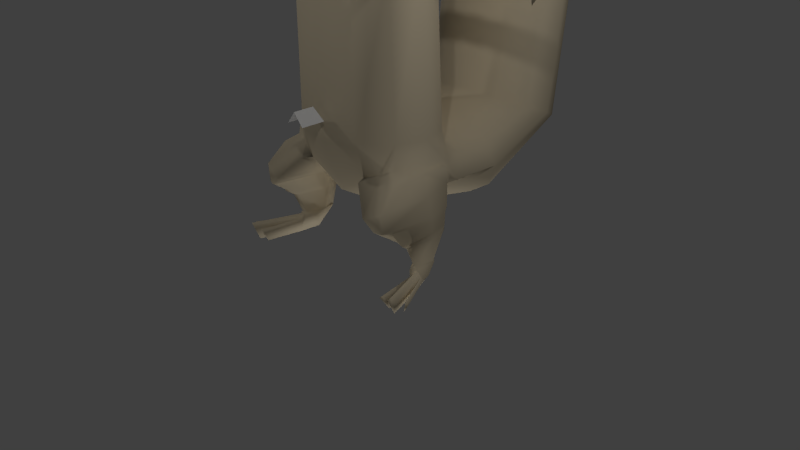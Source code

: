 # Source: Wisks.blend  (saved by Blender 2.73.0; exported with 4.5.12 LTS)
import bpy
from mathutils import Matrix  # noqa: F401  (used for matrix-valued properties, if any)

bpy.ops.wm.read_factory_settings(use_empty=True)
scene = bpy.context.scene
scene.name = 'Scene'

# ---- collections
col_collection_1 = bpy.data.collections.new('Collection 1'); scene.collection.children.link(col_collection_1)

# ---- materials (node trees are filled in below, after node groups)
mat_material_001 = bpy.data.materials.new('Material.001')
mat_material_001.alpha_threshold = 0.0
mat_material_001.use_transparent_shadow = False
mat_material_001.roughness = 0.5
mat_material = bpy.data.materials.new('Material')
mat_material.alpha_threshold = 0.0
mat_material.use_transparent_shadow = False
mat_material.diffuse_color = (0.8, 0.686, 0.4885, 1.0)
mat_material.roughness = 0.5
mat_material.line_color = (0.0, 0.0, 0.0, 1.0)

# ---- material node trees

# ---- world
world_world = bpy.data.worlds.new('World'); scene.world = world_world
world_world.color = (0.05088, 0.05088, 0.05088)
world_world.use_sun_shadow = False
world_world.sun_shadow_jitter_overblur = 0.0
world_world.cycles.sampling_method = 'MANUAL'
world_world.cycles.sample_map_resolution = 256

# ---- cameras
cam_camera = bpy.data.cameras.new('Camera')
cam_camera.clip_end = 100.0
cam_camera.lens = 35.0
cam_camera.sensor_width = 32.0
cam_camera.sensor_height = 18.0
cam_camera.ortho_scale = 7.314
cam_camera.dof.focus_distance = 0.0
cam_camera.dof.aperture_fstop = 128.0

# ---- lights
light_lamp_003 = bpy.data.lights.new('Lamp.003', 'POINT')
light_lamp_003.transmission_factor = 0.0
light_lamp_003.cutoff_distance = 30.0
light_lamp_003.energy = 100.0
light_lamp_003.shadow_buffer_clip_start = 1.001
light_lamp_003.shadow_soft_size = 0.1
light_lamp_003.shadow_maximum_resolution = 0.006
light_lamp_003.use_absolute_resolution = True
light_lamp_003.cycles.use_multiple_importance_sampling = False
light_lamp_002 = bpy.data.lights.new('Lamp.002', 'POINT')
light_lamp_002.transmission_factor = 0.0
light_lamp_002.cutoff_distance = 30.0
light_lamp_002.energy = 100.0
light_lamp_002.shadow_buffer_clip_start = 1.001
light_lamp_002.shadow_soft_size = 0.1
light_lamp_002.shadow_maximum_resolution = 0.006
light_lamp_002.use_absolute_resolution = True
light_lamp_002.cycles.use_multiple_importance_sampling = False
light_lamp_001 = bpy.data.lights.new('Lamp.001', 'POINT')
light_lamp_001.transmission_factor = 0.0
light_lamp_001.cutoff_distance = 30.0
light_lamp_001.energy = 100.0
light_lamp_001.shadow_buffer_clip_start = 1.001
light_lamp_001.shadow_soft_size = 0.1
light_lamp_001.shadow_maximum_resolution = 0.006
light_lamp_001.use_absolute_resolution = True
light_lamp_001.cycles.use_multiple_importance_sampling = False
light_lamp = bpy.data.lights.new('Lamp', 'POINT')
light_lamp.transmission_factor = 0.0
light_lamp.cutoff_distance = 30.0
light_lamp.energy = 100.0
light_lamp.shadow_buffer_clip_start = 1.001
light_lamp.shadow_soft_size = 0.1
light_lamp.shadow_maximum_resolution = 0.006
light_lamp.use_absolute_resolution = True
light_lamp.cycles.use_multiple_importance_sampling = False

# ---- meshes
me_plano = bpy.data.meshes.new('Plano')
me_plano.from_pydata([(-1.0, -0.2604, -0.4274), (1.0, -0.2604, -0.4274), (-1.0, 1.0, -0.4274), (1.0, 1.0, -0.4274), (0.0, -0.2604, 0.2075), (0.0, 0.8156, 0.2075)], [], [(4, 1, 3, 5), (0, 4, 5, 2)])
_uv = me_plano.uv_layers.new(name='Mapa UV')
_uv.uv.foreach_set('vector', [0.5, 7.293e-05, 0.9999, 7.305e-05, 0.9999, 0.532, 0.5, 0.4542, 7.299e-05, 7.299e-05, 0.5, 7.293e-05, 0.5, 0.4542, 7.293e-05, 0.532])
me_plano.materials.append(mat_material_001)
me_plano.use_remesh_preserve_volume = False
me_plano.use_remesh_preserve_attributes = False
me_plano.use_mirror_vertex_groups = False
me_plano.update()
me_esfera_001 = bpy.data.meshes.new('Esfera.001')
me_esfera_001.from_pydata([(0.4862, 0.4103, 0.1732), (0.3501, -0.3427, -0.2563), (-0.2117, 0.3034, 0.1619), (-0.5286, -0.4194, -0.2563), (0.3192, 0.05108, 0.09057), (-0.4151, -0.00271, 0.08702)], [], [(4, 5, 3, 1), (0, 2, 5, 4)])
me_esfera_001.polygons.foreach_set('use_smooth', [True] * 2)
me_esfera_001.polygons.foreach_set('material_index', [1, 1])
_uv = me_esfera_001.uv_layers.new(name='Mapa UV')
_uv.uv.foreach_set('vector', [0.8547, 0.5802, 0.2111, 0.5277, 0.02771, 0.1212, 0.7502, 0.196, 0.9194, 0.9306, 0.4095, 0.8263, 0.2111, 0.5277, 0.8547, 0.5802])
me_esfera_001.materials.append(mat_material)
me_esfera_001.materials.append(mat_material_001)
me_esfera_001.use_remesh_preserve_volume = False
me_esfera_001.use_remesh_preserve_attributes = False
me_esfera_001.use_mirror_vertex_groups = False
me_esfera_001.update()
me_esfera = bpy.data.meshes.new('Esfera')
me_esfera.from_pydata([(1.014, 0.1398, 5.887), (0.1913, 0.2529, 5.959), (1.039, 0.06784, 5.887), (0.4664, 0.4956, 5.777), (0.4333, 0.3683, 4.133), (0.3314, 0.146, 5.971), (0.977, 0.05244, 5.557), (0.7409, 0.2861, 5.777), (0.6373, 0.2127, 4.133), (0.3827, -8.304e-09, 5.976), (0.9928, 0.1432, 5.555), (0.8469, 0.03268, 5.777), (0.7119, -4.198e-08, 4.133), (0.3314, -0.146, 5.971), (0.9506, 0.01985, 5.734), (0.7409, -0.2861, 5.777), (0.6373, -0.2127, 4.133), (0.1913, -0.2529, 5.959), (0.8606, -0.1215, 5.556), (0.4664, -0.4956, 5.777), (0.4333, -0.3683, 4.133), (0.8935, -0.0925, 5.557), (0.4839, 0.6396, 1.827), (0.8382, 0.3693, 1.827), (0.9679, -4.242e-08, 1.827), (0.8382, -0.3693, 1.827), (0.4839, -0.6396, 1.827), (0.4868, 0.6434, 5.524), (0.8431, 0.3715, 5.549), (0.9557, -4.242e-08, 5.56), (0.8431, -0.3715, 5.549), (0.4868, -0.6434, 5.524), (0.4554, 0.6206, 4.864), (0.7992, 0.3583, 4.871), (1.192, 0.2639, 5.066), (0.7762, -0.3583, 4.871), (0.4554, -0.6206, 4.864), (0.4707, 0.6317, 5.262), (0.8206, 0.3647, 5.279), (0.9899, -4.221e-08, 5.289), (0.8206, -0.3647, 5.279), (0.4707, -0.6317, 5.262), (0.4361, 0.6134, 4.606), (0.7759, 0.3542, 4.611), (0.9415, -4.19e-08, 4.767), (0.7759, -0.3542, 4.611), (0.4982, -0.6134, 4.606), (0.4288, 0.6011, 3.809), (0.7618, 0.3471, 3.809), (0.8836, -4.169e-08, 3.809), (0.4288, -0.6011, 3.809), (0.9532, 0.0009784, 5.887), (1.028, 0.0009784, 5.887), (1.025, -0.1049, 5.887), (1.037, -0.0706, 5.887), (1.129, 0.07843, 6.088), (1.143, 0.0394, 6.088), (1.096, 0.003131, 6.088), (1.108, 0.003131, 6.088), (1.135, -0.0543, 6.088), (1.142, -0.0357, 6.088), (1.186, 0.005682, 6.186), (0.444, 0.4347, 4.218), (0.6848, 0.2509, 4.221), (0.7988, -4.563e-08, 4.222), (0.6848, -0.2509, 4.221), (0.444, -0.4347, 4.218), (0.4711, 1.107, 1.679), (0.816, 1.146, 1.457), (0.9422, 1.2, 1.154), (0.816, 1.254, 0.8505), (0.4711, 1.294, 0.6284), (0.4742, 0.6701, 1.72), (0.8213, 0.4446, 1.591), (0.9484, 0.3834, 1.415), (0.4714, 0.7967, 1.635), (0.8165, 0.6889, 1.437), (0.9428, 0.5416, 1.168), (0.8322, 0.3128, 1.119), (0.5545, -0.08977, 1.078), (0.4711, 1.71, 1.816), (0.816, 1.916, 1.725), (0.9422, 2.197, 1.6), (0.816, 2.479, 1.475), (0.4711, 2.685, 1.384), (0.4619, 2.008, 4.633), (0.3536, 2.085, 4.878), (0.1913, 2.29, 5.185), (0.8001, 2.229, 4.635), (0.6124, 2.254, 4.879), (0.3314, 2.381, 5.186), (0.9239, 2.531, 4.636), (0.7071, 2.485, 4.88), (0.3827, 2.506, 5.187), (0.8001, 2.833, 4.638), (0.6124, 2.716, 4.881), (0.3314, 2.631, 5.187), (0.4619, 3.055, 4.639), (0.3536, 2.886, 4.882), (0.1913, 2.723, 5.188), (0.4711, 2.012, 4.556), (0.816, 2.238, 4.557), (0.9422, 2.546, 4.559), (0.816, 2.854, 4.56), (0.4711, 3.08, 4.562), (0.731, -0.425, 3.815), (0.7644, -0.3664, 3.696), (0.7536, -0.3432, 3.931), (0.7782, -0.2437, 3.815), (0.8209, -0.4155, 3.815), (0.8209, -0.3638, 3.71), (0.8209, -0.3434, 3.917), (0.8209, -0.2556, 3.815), (0.9032, -0.425, 3.815), (0.9032, -0.3664, 3.696), (0.9032, -0.3432, 3.931), (0.9032, -0.2437, 3.815), (1.602, -0.425, 3.815), (1.602, -0.3664, 3.696), (1.602, -0.3432, 3.931), (1.602, -0.2437, 3.815), (1.675, -0.4081, 3.815), (1.675, -0.3618, 3.721), (1.675, -0.3435, 3.907), (1.675, -0.2649, 3.815), (1.754, -0.425, 3.815), (1.754, -0.3664, 3.696), (1.754, -0.3432, 3.931), (1.754, -0.2437, 3.815), (2.644, -0.3666, 3.697), (2.644, -0.3432, 3.931), (2.746, -0.3433, 3.815), (2.644, -0.425, 3.815), (2.644, -0.2437, 3.815), (2.817, -0.06178, 3.697), (2.817, -0.06164, 3.696), (2.847, -0.0182, 3.815), (2.823, -0.05344, 3.815), (2.881, -0.2437, 3.962), (2.918, -0.3432, 4.03), (2.881, -0.425, 3.962), (2.881, -0.3433, 3.962), (2.832, -0.6507, 3.815), (2.824, -0.6148, 3.697), (2.821, -0.6002, 3.815), (0.4625, -0.5281, 1.365), (1.102, -0.2992, 0.3156), (0.9953, -0.3141, 0.2936), (1.018, -0.07755, 0.08291), (1.174, -0.1824, 0.2305), (1.105, -0.3095, 0.3081), (1.023, -0.3394, 0.2149), (1.103, -0.3104, 0.04686), (1.19, -0.2789, 0.2149), (1.063, -0.3248, 0.2602), (1.159, -0.2902, 0.2494), (1.33, -0.9309, 0.3023), (1.282, -0.9306, 0.2575), (1.297, -0.8461, 0.0575), (1.376, -0.8924, 0.2473), (1.163, -0.9038, 0.2527), (1.116, -0.9011, 0.2113), (1.174, -0.808, 0.05761), (1.432, -0.802, 0.2428), (1.348, -0.745, 0.05761), (1.458, -0.7776, 0.2113), (1.076, 0.2447, 4.684), (2.548, -0.3432, 3.931), (2.548, -0.425, 3.815), (2.548, -0.2437, 3.815), (2.548, -0.3666, 3.697), (2.596, -0.4005, 3.815), (2.596, -0.2745, 3.815), (2.596, -0.3599, 3.733), (2.596, -0.3436, 3.896), (0.9856, 0.3582, 1.289), (0.8806, 0.2799, 1.146), (0.7606, 0.05436, 1.086), (0.6906, -0.4538, 1.453), (0.5197, -0.6579, 1.364), (1.01, 0.2221, 1.472), (0.9704, -0.0958, 1.531), (0.8475, -0.4337, 1.528), (1.026, 0.2742, 1.243), (0.9119, 0.311, 1.115), (1.085, -0.0923, 1.19), (0.7817, -0.05535, 1.028), (1.048, -0.7929, 1.183), (0.7868, -0.8361, 1.066), (1.053, 0.2115, 1.464), (1.037, -0.1549, 1.477), (0.9981, -0.546, 1.432), (1.037, 0.2599, 0.9406), (0.9873, 0.2964, 0.9406), (1.133, -0.09572, 0.9406), (0.8491, -0.08539, 0.9406), (1.052, -0.7753, 0.9406), (0.9463, -0.8188, 0.9406), (1.034, 0.2401, 0.8894), (0.9924, 0.2766, 0.8894), (1.135, -0.08284, 0.8894), (0.8805, -0.05972, 0.8894), (1.045, -0.6309, 0.8894), (0.9891, -0.7432, 0.8894), (1.038, 0.2226, 0.707), (0.987, 0.2592, 0.707), (1.091, -0.03264, 0.707), (0.9276, 0.004092, 0.707), (1.097, -0.5226, 0.707), (0.9776, -0.4859, 0.707), (1.031, 0.2183, 0.6672), (0.9978, 0.2548, 0.6672), (1.077, -0.02946, 0.6672), (0.9299, 0.02077, 0.6672), (1.083, -0.4655, 0.6672), (0.9895, -0.4289, 0.6672), (1.026, 0.2177, 0.6302), (1.005, 0.2542, 0.6302), (1.093, -0.0214, 0.6302), (0.9329, 0.03786, 0.6302), (1.074, -0.4145, 0.6302), (0.9977, -0.3779, 0.6302), (0.9866, 0.09361, 0.3607), (0.9451, 0.1229, 0.3607), (1.113, -0.04085, 0.3607), (0.9293, -0.04901, 0.3607), (1.062, -0.3005, 0.3607), (1.014, -0.2755, 0.3607), (1.116, -0.02321, 0.3431), (1.09, -0.2933, 0.3431), (1.028, -0.3191, 0.3497), (0.9245, -0.1851, 0.3431), (0.9287, 0.09068, 0.3431), (0.9724, 0.1076, 0.3431), (-1.014, 0.1398, 5.887), (-0.1913, 0.2529, 5.959), (-1.039, 0.06784, 5.887), (-0.4664, 0.4956, 5.777), (-0.4333, 0.3683, 4.133), (-0.3314, 0.146, 5.971), (-0.977, 0.05244, 5.557), (-0.7409, 0.2861, 5.777), (-0.6373, 0.2127, 4.133), (-0.3827, -8.304e-09, 5.976), (-0.9928, 0.1432, 5.555), (-0.8469, 0.03268, 5.777), (-0.7119, -4.198e-08, 4.133), (-0.3314, -0.146, 5.971), (-0.9506, 0.01985, 5.734), (-0.7409, -0.2861, 5.777), (-0.6373, -0.2127, 4.133), (-0.1913, -0.2529, 5.959), (-0.8606, -0.1215, 5.556), (-0.4664, -0.4956, 5.777), (-0.4333, -0.3683, 4.133), (-0.8935, -0.0925, 5.557), (-0.4839, 0.6396, 1.827), (-0.8382, 0.3693, 1.827), (-0.9679, -4.242e-08, 1.827), (-0.8382, -0.3693, 1.827), (-0.4839, -0.6396, 1.827), (-0.4868, 0.6434, 5.524), (-0.8431, 0.3715, 5.549), (-0.9557, -4.242e-08, 5.56), (-0.8431, -0.3715, 5.549), (-0.4868, -0.6434, 5.524), (-0.4554, 0.6206, 4.864), (-0.7992, 0.3583, 4.871), (-1.192, 0.2639, 5.066), (-0.7762, -0.3583, 4.871), (-0.4554, -0.6206, 4.864), (-0.4707, 0.6317, 5.262), (-0.8206, 0.3647, 5.279), (-0.9899, -4.221e-08, 5.289), (-0.8206, -0.3647, 5.279), (-0.4707, -0.6317, 5.262), (-0.4361, 0.6134, 4.606), (-0.7759, 0.3542, 4.611), (-0.9415, -4.19e-08, 4.767), (-0.7759, -0.3542, 4.611), (-0.4982, -0.6134, 4.606), (-0.4288, 0.6011, 3.809), (-0.7618, 0.3471, 3.809), (-0.8836, -4.169e-08, 3.809), (-0.4288, -0.6011, 3.809), (-0.9532, 0.0009784, 5.887), (-1.028, 0.0009784, 5.887), (-1.025, -0.1049, 5.887), (-1.037, -0.0706, 5.887), (-1.129, 0.07843, 6.088), (-1.143, 0.0394, 6.088), (-1.096, 0.003131, 6.088), (-1.108, 0.003131, 6.088), (-1.135, -0.0543, 6.088), (-1.142, -0.0357, 6.088), (-1.186, 0.005682, 6.186), (-0.444, 0.4347, 4.218), (-0.6848, 0.2509, 4.221), (-0.7988, -4.563e-08, 4.222), (-0.6848, -0.2509, 4.221), (-0.444, -0.4347, 4.218), (-0.4711, 1.107, 1.679), (-0.816, 1.146, 1.457), (-0.9422, 1.2, 1.154), (-0.816, 1.254, 0.8505), (-0.4711, 1.294, 0.6284), (-0.4742, 0.6701, 1.72), (-0.8213, 0.4446, 1.591), (-0.9484, 0.3834, 1.415), (-0.4714, 0.7967, 1.635), (-0.8165, 0.6889, 1.437), (-0.9428, 0.5416, 1.168), (-0.8322, 0.3128, 1.119), (-0.5545, -0.08977, 1.078), (-0.4711, 1.71, 1.816), (-0.816, 1.916, 1.725), (-0.9422, 2.197, 1.6), (-0.816, 2.479, 1.475), (-0.4711, 2.685, 1.384), (-0.4619, 2.008, 4.633), (-0.3536, 2.085, 4.878), (-0.1913, 2.29, 5.185), (-0.8001, 2.229, 4.635), (-0.6124, 2.254, 4.879), (-0.3314, 2.381, 5.186), (-0.9239, 2.531, 4.636), (-0.7071, 2.485, 4.88), (-0.3827, 2.506, 5.187), (-0.8001, 2.833, 4.638), (-0.6124, 2.716, 4.881), (-0.3314, 2.631, 5.187), (-0.4619, 3.055, 4.639), (-0.3536, 2.886, 4.882), (-0.1913, 2.723, 5.188), (-0.4711, 2.012, 4.556), (-0.816, 2.238, 4.557), (-0.9422, 2.546, 4.559), (-0.816, 2.854, 4.56), (-0.4711, 3.08, 4.562), (0.0, -0.685, 5.262), (0.0, -0.6434, 5.524), (0.0, -0.5019, 4.216), (0.0, -1.04, 4.664), (-0.731, -0.425, 3.815), (-0.7644, -0.3664, 3.696), (-0.7536, -0.3432, 3.931), (-0.7782, -0.2437, 3.815), (-0.8209, -0.4155, 3.815), (-0.8209, -0.3638, 3.71), (-0.8209, -0.3434, 3.917), (-0.8209, -0.2556, 3.815), (-0.9032, -0.425, 3.815), (-0.9032, -0.3664, 3.696), (-0.9032, -0.3432, 3.931), (-0.9032, -0.2437, 3.815), (-1.602, -0.425, 3.815), (-1.602, -0.3664, 3.696), (-1.602, -0.3432, 3.931), (-1.602, -0.2437, 3.815), (-1.675, -0.4081, 3.815), (-1.675, -0.3618, 3.721), (-1.675, -0.3435, 3.907), (-1.675, -0.2649, 3.815), (-1.754, -0.425, 3.815), (-1.754, -0.3664, 3.696), (-1.754, -0.3432, 3.931), (-1.754, -0.2437, 3.815), (-2.644, -0.3666, 3.697), (-2.644, -0.3432, 3.931), (-2.746, -0.3433, 3.815), (-2.644, -0.425, 3.815), (-2.644, -0.2437, 3.815), (-2.817, -0.06178, 3.697), (-2.817, -0.06164, 3.696), (-2.847, -0.0182, 3.815), (-2.823, -0.05344, 3.815), (-2.881, -0.2437, 3.962), (-2.918, -0.3432, 4.03), (-2.881, -0.425, 3.962), (-2.881, -0.3433, 3.962), (-2.832, -0.6507, 3.815), (-2.824, -0.6148, 3.697), (-2.821, -0.6002, 3.815), (-0.4625, -0.5281, 1.365), (-1.102, -0.2992, 0.3156), (-0.9953, -0.3141, 0.2936), (-1.018, -0.07755, 0.08291), (-1.174, -0.1824, 0.2305), (-1.105, -0.3095, 0.3081), (-1.023, -0.3394, 0.2149), (-1.103, -0.3104, 0.04686), (-1.19, -0.2789, 0.2149), (-1.063, -0.3248, 0.2602), (-1.159, -0.2902, 0.2494), (-1.33, -0.9309, 0.3023), (-1.282, -0.9306, 0.2575), (-1.297, -0.8461, 0.0575), (-1.376, -0.8924, 0.2473), (-1.163, -0.9038, 0.2527), (-1.116, -0.9011, 0.2113), (-1.174, -0.808, 0.05761), (-1.432, -0.802, 0.2428), (-1.348, -0.745, 0.05761), (-1.458, -0.7776, 0.2113), (0.0, 0.292, 5.954), (0.0, 0.5723, 5.777), (0.0, 0.4253, 4.133), (0.0, -6.516e-08, 5.992), (0.0, -0.292, 5.954), (0.0, -0.5723, 5.777), (0.0, -0.4253, 4.133), (0.0, 0.7386, 1.827), (0.0, -0.7386, 1.827), (0.0, 0.7429, 5.438), (0.0, 0.7166, 4.86), (0.0, -0.8199, 4.86), (0.0, 0.7294, 5.252), (0.0, 0.7083, 4.604), (0.0, 0.6941, 3.809), (0.0, -0.6941, 3.809), (0.0, 0.5019, 4.216), (0.0, 1.092, 1.76), (0.0, 1.308, 0.5471), (0.0, 0.7526, 1.767), (0.0, -0.4797, 1.064), (0.0, 0.8362, 1.707), (0.0, 0.247, 0.6297), (0.0, 1.634, 1.85), (0.0, 2.761, 1.35), (0.0, 2.476, 5.71), (0.0, 1.927, 4.633), (0.0, 2.023, 4.878), (0.0, 2.256, 5.185), (0.0, 3.136, 4.64), (0.0, 2.948, 4.883), (0.0, 2.756, 5.188), (0.0, 1.93, 4.555), (0.0, 3.162, 4.562), (-1.076, 0.2447, 4.684), (-2.548, -0.3432, 3.931), (-2.548, -0.425, 3.815), (-2.548, -0.2437, 3.815), (-2.548, -0.3666, 3.697), (-2.596, -0.4005, 3.815), (-2.596, -0.2745, 3.815), (-2.596, -0.3599, 3.733), (-2.596, -0.3436, 3.896), (-0.9856, 0.3582, 1.289), (-0.8806, 0.2799, 1.146), (-0.7606, 0.05436, 1.086), (-0.6906, -0.4538, 1.453), (-0.5197, -0.6579, 1.364), (-1.01, 0.2221, 1.472), (-0.9704, -0.0958, 1.531), (-0.8475, -0.4337, 1.528), (-1.026, 0.2742, 1.243), (-0.9119, 0.311, 1.115), (-1.085, -0.0923, 1.19), (-0.7817, -0.05535, 1.028), (-1.048, -0.7929, 1.183), (-0.7868, -0.8361, 1.066), (-1.053, 0.2115, 1.464), (-1.037, -0.1549, 1.477), (-0.9981, -0.546, 1.432), (-1.037, 0.2599, 0.9406), (-0.9873, 0.2964, 0.9406), (-1.133, -0.09572, 0.9406), (-0.8491, -0.08539, 0.9406), (-1.052, -0.7753, 0.9406), (-0.9463, -0.8188, 0.9406), (-1.034, 0.2401, 0.8894), (-0.9924, 0.2766, 0.8894), (-1.135, -0.08284, 0.8894), (-0.8805, -0.05972, 0.8894), (-1.045, -0.6309, 0.8894), (-0.9891, -0.7432, 0.8894), (-1.038, 0.2226, 0.707), (-0.987, 0.2592, 0.707), (-1.091, -0.03264, 0.707), (-0.9276, 0.004092, 0.707), (-1.097, -0.5226, 0.707), (-0.9776, -0.4859, 0.707), (-1.031, 0.2183, 0.6672), (-0.9978, 0.2548, 0.6672), (-1.077, -0.02946, 0.6672), (-0.9299, 0.02077, 0.6672), (-1.083, -0.4655, 0.6672), (-0.9895, -0.4289, 0.6672), (-1.026, 0.2177, 0.6302), (-1.005, 0.2542, 0.6302), (-1.093, -0.0214, 0.6302), (-0.9329, 0.03786, 0.6302), (-1.074, -0.4145, 0.6302), (-0.9977, -0.3779, 0.6302), (-0.9866, 0.09361, 0.3607), (-0.9451, 0.1229, 0.3607), (-1.113, -0.04085, 0.3607), (-0.9293, -0.04901, 0.3607), (-1.062, -0.3005, 0.3607), (-1.014, -0.2755, 0.3607), (-1.116, -0.02321, 0.3431), (-1.09, -0.2933, 0.3431), (-1.028, -0.3191, 0.3497), (-0.9245, -0.1851, 0.3431), (-0.9287, 0.09068, 0.3431), (-0.9724, 0.1076, 0.3431)], [], [(418, 406, 4, 47), (413, 405, 3, 27), (1, 5, 7, 3), (18, 21, 54, 53), (47, 4, 8, 48), (27, 3, 7, 28), (5, 9, 11, 7), (0, 51, 57, 55), (48, 8, 12, 49), (6, 14, 29), (9, 13, 15, 11), (52, 2, 56, 58), (29, 14, 21), (13, 17, 19, 15), (10, 11, 51, 0), (30, 15, 19, 31), (17, 408, 409, 19), (28, 7, 11, 10), (50, 20, 410, 419), (11, 15, 30, 18), (14, 6, 2, 52), (404, 407, 1), (1, 407, 5), (5, 407, 9), (9, 407, 13), (13, 407, 17), (17, 407, 408), (423, 411, 22, 72), (72, 22, 23, 73), (73, 23, 24, 74), (416, 413, 27, 37), (37, 27, 28, 38), (39, 6, 29), (39, 29, 21), (40, 30, 31, 41), (417, 414, 32, 42), (42, 32, 33, 43), (43, 33, 34, 44), (44, 34, 35, 45), (45, 35, 36, 46), (414, 416, 37, 32), (32, 37, 38, 33), (33, 38, 39, 34), (34, 39, 40, 35), (35, 40, 41, 36), (420, 417, 42, 62), (62, 42, 43, 63), (43, 44, 166), (166, 44, 45), (65, 45, 46, 66), (411, 418, 47, 22), (22, 47, 48, 23), (23, 48, 49, 24), (26, 50, 419, 412), (404, 1, 3, 405), (6, 10, 0, 2), (21, 14, 52, 54), (11, 18, 53, 51), (51, 53, 59, 57), (54, 52, 58, 60), (2, 0, 55, 56), (53, 54, 60, 59), (39, 10, 6), (38, 28, 10, 39), (40, 39, 18, 30), (39, 21, 18), (55, 57, 61), (58, 56, 61), (57, 59, 61), (60, 58, 61), (56, 55, 61), (59, 60, 61), (406, 420, 62, 4), (4, 62, 63, 8), (8, 63, 64, 12), (12, 64, 65, 16), (16, 65, 66, 20), (421, 67, 80, 427), (67, 68, 81, 80), (68, 69, 82, 81), (69, 70, 83, 82), (70, 71, 84, 83), (71, 422, 428, 84), (425, 423, 72, 75), (75, 72, 73, 76), (76, 73, 74, 77), (79, 145, 424, 426), (145, 26, 412, 424), (421, 425, 75, 67), (67, 75, 76, 68), (68, 76, 77, 69), (69, 77, 78, 70), (70, 78, 79, 71), (71, 79, 426, 422), (427, 80, 100, 436), (80, 81, 101, 100), (81, 82, 102, 101), (82, 83, 103, 102), (83, 84, 104, 103), (84, 428, 437, 104), (432, 431, 86, 87), (431, 430, 85, 86), (87, 86, 89, 90), (86, 85, 88, 89), (90, 89, 92, 93), (89, 88, 91, 92), (93, 92, 95, 96), (92, 91, 94, 95), (96, 95, 98, 99), (95, 94, 97, 98), (99, 98, 434, 435), (98, 97, 433, 434), (429, 432, 87), (429, 87, 90), (429, 90, 93), (429, 93, 96), (429, 96, 99), (429, 99, 435), (430, 436, 100, 85), (85, 100, 101, 88), (88, 101, 102, 91), (91, 102, 103, 94), (94, 103, 104, 97), (97, 104, 437, 433), (41, 31, 340, 339), (20, 66, 341, 410), (49, 12, 16, 107, 108), (24, 49, 108, 106, 25), (25, 106, 105, 50, 26), (107, 16, 20, 50, 105), (107, 105, 109, 111), (105, 106, 110, 109), (106, 108, 112, 110), (108, 107, 111, 112), (109, 113, 115, 111), (110, 114, 113, 109), (112, 116, 114, 110), (115, 113, 117, 119), (113, 114, 118, 117), (114, 116, 120, 118), (116, 115, 119, 120), (119, 117, 121, 123), (117, 118, 122, 121), (118, 120, 124, 122), (120, 119, 123, 124), (123, 121, 125, 127), (121, 122, 126, 125), (122, 124, 128, 126), (124, 123, 127, 128), (174, 171, 132, 130), (172, 174, 130, 133), (134, 135, 136, 137), (131, 137, 136, 133), (129, 134, 137, 131), (138, 139, 140, 141), (130, 139, 138, 133), (132, 140, 139, 130), (131, 141, 140, 132), (133, 138, 141, 131), (142, 143, 144), (129, 143, 142, 132), (131, 144, 143, 129), (132, 142, 144, 131), (148, 149, 153, 152), (149, 146, 150, 155, 153), (147, 148, 152, 151), (146, 147, 151, 154, 150), (156, 157, 158, 159), (154, 157, 156, 150), (152, 158, 157, 154), (155, 159, 158, 152), (150, 156, 159, 155), (160, 161, 162), (151, 161, 160, 154), (152, 162, 161, 151), (154, 160, 162, 152), (163, 164, 165), (152, 164, 163, 155), (153, 165, 164, 152), (155, 163, 165, 153), (171, 173, 129, 132), (173, 172, 133, 129), (129, 135, 134), (133, 136, 135, 129), (409, 340, 31, 19), (36, 41, 339, 415), (415, 342, 46, 36), (46, 342, 341, 66), (64, 63, 166), (166, 45, 65), (63, 43, 166), (64, 166, 65), (126, 128, 169, 170), (125, 126, 170, 168), (128, 127, 167, 169), (127, 125, 168, 167), (170, 169, 172, 173), (168, 170, 173, 171), (169, 167, 174, 172), (167, 168, 171, 174), (111, 115, 116, 112), (182, 178, 187, 191), (175, 180, 189, 183), (181, 182, 191, 190), (180, 181, 190, 189), (185, 187, 196, 194), (187, 188, 197, 196), (185, 190, 191, 187), (183, 189, 190, 185), (178, 179, 188, 187), (179, 177, 186, 188), (177, 176, 184, 186), (176, 175, 183, 184), (194, 196, 202, 200), (196, 197, 203, 202), (188, 186, 195, 197), (183, 185, 194, 192), (186, 184, 193, 195), (184, 183, 192, 193), (200, 202, 208, 206), (202, 203, 209, 208), (197, 195, 201, 203), (192, 194, 200, 198), (195, 193, 199, 201), (193, 192, 198, 199), (206, 208, 214, 212), (208, 209, 215, 214), (203, 201, 207, 209), (198, 200, 206, 204), (201, 199, 205, 207), (199, 198, 204, 205), (212, 214, 220, 218), (214, 215, 221, 220), (209, 207, 213, 215), (204, 206, 212, 210), (207, 205, 211, 213), (205, 204, 210, 211), (218, 220, 226, 224), (220, 221, 227, 226), (215, 213, 219, 221), (210, 212, 218, 216), (213, 211, 217, 219), (211, 210, 216, 217), (221, 219, 225, 227), (216, 218, 224, 222), (219, 217, 223, 225), (217, 216, 222, 223), (228, 224, 226, 229), (229, 226, 227, 230), (230, 227, 225, 231), (231, 225, 223, 232), (232, 223, 222, 233), (233, 222, 224, 228), (175, 176, 78, 77), (176, 177, 79, 78), (177, 179, 145, 79), (179, 178, 26, 145), (178, 182, 25, 26), (182, 181, 24, 25), (181, 180, 74, 24), (180, 175, 77, 74), (229, 230, 147, 146), (230, 231, 147), (231, 232, 148, 147), (232, 233, 148), (233, 228, 149, 148), (228, 229, 146, 149), (418, 281, 238, 406), (413, 261, 237, 405), (235, 237, 241, 239), (252, 287, 288, 255), (281, 282, 242, 238), (261, 262, 241, 237), (239, 241, 245, 243), (234, 289, 291, 285), (282, 283, 246, 242), (240, 263, 248), (243, 245, 249, 247), (286, 292, 290, 236), (263, 255, 248), (247, 249, 253, 251), (244, 234, 285, 245), (264, 265, 253, 249), (251, 253, 409, 408), (262, 244, 245, 241), (284, 419, 410, 254), (245, 252, 264, 249), (248, 286, 236, 240), (404, 235, 407), (235, 239, 407), (239, 243, 407), (243, 247, 407), (247, 251, 407), (251, 408, 407), (423, 306, 256, 411), (306, 307, 257, 256), (307, 308, 258, 257), (416, 271, 261, 413), (271, 272, 262, 261), (273, 263, 240), (273, 255, 263), (274, 275, 265, 264), (417, 276, 266, 414), (276, 277, 267, 266), (277, 278, 268, 267), (278, 279, 269, 268), (279, 280, 270, 269), (414, 266, 271, 416), (266, 267, 272, 271), (267, 268, 273, 272), (268, 269, 274, 273), (269, 270, 275, 274), (420, 296, 276, 417), (296, 297, 277, 276), (277, 438, 278), (438, 279, 278), (299, 300, 280, 279), (411, 256, 281, 418), (256, 257, 282, 281), (257, 258, 283, 282), (260, 412, 419, 284), (404, 405, 237, 235), (240, 236, 234, 244), (255, 288, 286, 248), (245, 285, 287, 252), (285, 291, 293, 287), (288, 294, 292, 286), (236, 290, 289, 234), (287, 293, 294, 288), (273, 240, 244), (272, 273, 244, 262), (274, 264, 252, 273), (273, 252, 255), (289, 295, 291), (292, 295, 290), (291, 295, 293), (294, 295, 292), (290, 295, 289), (293, 295, 294), (406, 238, 296, 420), (238, 242, 297, 296), (242, 246, 298, 297), (246, 250, 299, 298), (250, 254, 300, 299), (421, 427, 314, 301), (301, 314, 315, 302), (302, 315, 316, 303), (303, 316, 317, 304), (304, 317, 318, 305), (305, 318, 428, 422), (425, 309, 306, 423), (309, 310, 307, 306), (310, 311, 308, 307), (313, 426, 424, 383), (383, 424, 412, 260), (421, 301, 309, 425), (301, 302, 310, 309), (302, 303, 311, 310), (303, 304, 312, 311), (304, 305, 313, 312), (305, 422, 426, 313), (427, 436, 334, 314), (314, 334, 335, 315), (315, 335, 336, 316), (316, 336, 337, 317), (317, 337, 338, 318), (318, 338, 437, 428), (432, 321, 320, 431), (431, 320, 319, 430), (321, 324, 323, 320), (320, 323, 322, 319), (324, 327, 326, 323), (323, 326, 325, 322), (327, 330, 329, 326), (326, 329, 328, 325), (330, 333, 332, 329), (329, 332, 331, 328), (333, 435, 434, 332), (332, 434, 433, 331), (429, 321, 432), (429, 324, 321), (429, 327, 324), (429, 330, 327), (429, 333, 330), (429, 435, 333), (430, 319, 334, 436), (319, 322, 335, 334), (322, 325, 336, 335), (325, 328, 337, 336), (328, 331, 338, 337), (331, 433, 437, 338), (275, 339, 340, 265), (254, 410, 341, 300), (283, 346, 345, 250, 246), (258, 259, 344, 346, 283), (259, 260, 284, 343, 344), (345, 343, 284, 254, 250), (345, 349, 347, 343), (343, 347, 348, 344), (344, 348, 350, 346), (346, 350, 349, 345), (347, 349, 353, 351), (348, 347, 351, 352), (350, 348, 352, 354), (353, 357, 355, 351), (351, 355, 356, 352), (352, 356, 358, 354), (354, 358, 357, 353), (357, 361, 359, 355), (355, 359, 360, 356), (356, 360, 362, 358), (358, 362, 361, 357), (361, 365, 363, 359), (359, 363, 364, 360), (360, 364, 366, 362), (362, 366, 365, 361), (446, 368, 370, 443), (444, 371, 368, 446), (372, 375, 374, 373), (369, 371, 374, 375), (367, 369, 375, 372), (376, 379, 378, 377), (368, 371, 376, 377), (370, 368, 377, 378), (369, 370, 378, 379), (371, 369, 379, 376), (380, 382, 381), (367, 370, 380, 381), (369, 367, 381, 382), (370, 369, 382, 380), (386, 390, 391, 387), (387, 391, 393, 388, 384), (385, 389, 390, 386), (384, 388, 392, 389, 385), (394, 397, 396, 395), (392, 388, 394, 395), (390, 392, 395, 396), (393, 390, 396, 397), (388, 393, 397, 394), (398, 400, 399), (389, 392, 398, 399), (390, 389, 399, 400), (392, 390, 400, 398), (401, 403, 402), (390, 393, 401, 402), (391, 390, 402, 403), (393, 391, 403, 401), (443, 370, 367, 445), (445, 367, 371, 444), (367, 372, 373), (371, 367, 373, 374), (409, 253, 265, 340), (270, 415, 339, 275), (415, 270, 280, 342), (280, 300, 341, 342), (298, 438, 297), (438, 299, 279), (297, 438, 277), (298, 299, 438), (364, 442, 441, 366), (363, 440, 442, 364), (366, 441, 439, 365), (365, 439, 440, 363), (442, 445, 444, 441), (440, 443, 445, 442), (441, 444, 446, 439), (439, 446, 443, 440), (349, 350, 354, 353), (454, 463, 459, 450), (447, 455, 461, 452), (453, 462, 463, 454), (452, 461, 462, 453), (457, 466, 468, 459), (459, 468, 469, 460), (457, 459, 463, 462), (455, 457, 462, 461), (450, 459, 460, 451), (451, 460, 458, 449), (449, 458, 456, 448), (448, 456, 455, 447), (466, 472, 474, 468), (468, 474, 475, 469), (460, 469, 467, 458), (455, 464, 466, 457), (458, 467, 465, 456), (456, 465, 464, 455), (472, 478, 480, 474), (474, 480, 481, 475), (469, 475, 473, 467), (464, 470, 472, 466), (467, 473, 471, 465), (465, 471, 470, 464), (478, 484, 486, 480), (480, 486, 487, 481), (475, 481, 479, 473), (470, 476, 478, 472), (473, 479, 477, 471), (471, 477, 476, 470), (484, 490, 492, 486), (486, 492, 493, 487), (481, 487, 485, 479), (476, 482, 484, 478), (479, 485, 483, 477), (477, 483, 482, 476), (490, 496, 498, 492), (492, 498, 499, 493), (487, 493, 491, 485), (482, 488, 490, 484), (485, 491, 489, 483), (483, 489, 488, 482), (493, 499, 497, 491), (488, 494, 496, 490), (491, 497, 495, 489), (489, 495, 494, 488), (500, 501, 498, 496), (501, 502, 499, 498), (502, 503, 497, 499), (503, 504, 495, 497), (504, 505, 494, 495), (505, 500, 496, 494), (447, 311, 312, 448), (448, 312, 313, 449), (449, 313, 383, 451), (451, 383, 260, 450), (450, 260, 259, 454), (454, 259, 258, 453), (453, 258, 308, 452), (452, 308, 311, 447), (501, 384, 385, 502), (502, 385, 503), (503, 385, 386, 504), (504, 386, 505), (505, 386, 387, 500), (500, 387, 384, 501)])
me_esfera.polygons.foreach_set('use_smooth', [True] * 534)
_uv = me_esfera.uv_layers.new(name='Mapa UV')
_uv.uv.foreach_set('vector', [0.2953, 0.4238, 0.2559, 0.4469, 0.2225, 0.4082, 0.2657, 0.387, 0.1423, 0.5298, 0.1026, 0.5363, 0.1005, 0.4943, 0.1215, 0.4914, 0.07183, 0.5085, 0.06929, 0.4944, 0.09324, 0.4737, 0.1005, 0.4943, 0.3848, 0.6129, 0.3896, 0.6137, 0.3941, 0.6524, 0.3904, 0.6523, 0.2657, 0.387, 0.2225, 0.4082, 0.1993, 0.3834, 0.2365, 0.3536, 0.1215, 0.4914, 0.1005, 0.4943, 0.09324, 0.4737, 0.1066, 0.4663, 0.06929, 0.4944, 0.06247, 0.4852, 0.08426, 0.4612, 0.09324, 0.4737, 0.02329, 0.9566, 0.0395, 0.9545, 0.03569, 0.9804, 0.02719, 0.9815, 0.2365, 0.3536, 0.1993, 0.3834, 0.1776, 0.3576, 0.21, 0.3251, 0.4117, 0.6136, 0.4022, 0.6317, 0.4029, 0.6141, 0.06247, 0.4852, 0.05206, 0.4804, 0.06761, 0.4526, 0.08426, 0.4612, 0.4035, 0.6476, 0.4139, 0.65, 0.4109, 0.6751, 0.406, 0.6733, 0.4029, 0.6141, 0.4022, 0.6317, 0.3896, 0.6137, 0.05206, 0.4804, 0.03761, 0.4809, 0.04546, 0.4497, 0.06761, 0.4526, 0.01124, 0.9232, 0.03837, 0.9376, 0.0395, 0.9545, 0.02329, 0.9566, 0.81, 0.9224, 0.7976, 0.9874, 0.7114, 0.9808, 0.7038, 0.9112, 0.03761, 0.4809, 0.0202, 0.4883, 0.003581, 0.4563, 0.04546, 0.4497, 0.1066, 0.4663, 0.09324, 0.4737, 0.08426, 0.4612, 0.09768, 0.4546, 0.1516, 0.2659, 0.1267, 0.308, 0.08914, 0.2688, 0.1184, 0.2323, 0.08426, 0.4612, 0.06761, 0.4526, 0.07152, 0.4382, 0.084, 0.446, 0.4022, 0.6317, 0.4117, 0.6136, 0.4139, 0.65, 0.4035, 0.6476, 0.06821, 0.527, 0.04141, 0.5112, 0.07183, 0.5085, 0.07183, 0.5085, 0.04141, 0.5112, 0.06929, 0.4944, 0.06929, 0.4944, 0.04141, 0.5112, 0.06247, 0.4852, 0.06247, 0.4852, 0.04141, 0.5112, 0.05206, 0.4804, 0.05206, 0.4804, 0.04141, 0.5112, 0.03761, 0.4809, 0.03761, 0.4809, 0.04141, 0.5112, 0.0202, 0.4883, 0.4701, 0.2876, 0.4638, 0.2907, 0.4345, 0.2395, 0.4471, 0.2326, 0.4471, 0.2326, 0.4345, 0.2395, 0.393, 0.203, 0.417, 0.1826, 0.417, 0.1826, 0.393, 0.203, 0.3548, 0.1783, 0.4151, 0.1552, 0.1587, 0.5221, 0.1423, 0.5298, 0.1215, 0.4914, 0.1394, 0.4835, 0.1394, 0.4835, 0.1215, 0.4914, 0.1066, 0.4663, 0.1216, 0.4562, 0.408, 0.5814, 0.4117, 0.6136, 0.4029, 0.6141, 0.408, 0.5814, 0.4029, 0.6141, 0.3896, 0.6137, 0.8078, 0.8527, 0.81, 0.9224, 0.7038, 0.9112, 0.6984, 0.8495, 0.2127, 0.4876, 0.1918, 0.5021, 0.1673, 0.466, 0.1862, 0.4531, 0.1862, 0.4531, 0.1673, 0.466, 0.1444, 0.4368, 0.1597, 0.4233, 0.1597, 0.4233, 0.1444, 0.4368, 0.1213, 0.4343, 0.1274, 0.4071, 0.8977, 0.718, 0.9893, 0.7925, 0.7991, 0.749, 0.798, 0.6832, 0.798, 0.6832, 0.7991, 0.749, 0.6922, 0.7495, 0.7002, 0.682, 0.1918, 0.5021, 0.1587, 0.5221, 0.1394, 0.4835, 0.1673, 0.466, 0.1673, 0.466, 0.1394, 0.4835, 0.1216, 0.4562, 0.1444, 0.4368, 0.1444, 0.4368, 0.1216, 0.4562, 0.1021, 0.4379, 0.1213, 0.4343, 0.9893, 0.7925, 0.9084, 0.8507, 0.8078, 0.8527, 0.7991, 0.749, 0.7991, 0.749, 0.8078, 0.8527, 0.6984, 0.8495, 0.6922, 0.7495, 0.247, 0.456, 0.2127, 0.4876, 0.1862, 0.4531, 0.2141, 0.418, 0.2141, 0.418, 0.1862, 0.4531, 0.1597, 0.4233, 0.1904, 0.3926, 0.1597, 0.4233, 0.1274, 0.4071, 0.1462, 0.4069, 0.1462, 0.4069, 0.1274, 0.4071, 0.106, 0.3758, 0.8014, 0.579, 0.798, 0.6832, 0.7002, 0.682, 0.7253, 0.574, 0.4638, 0.2907, 0.2953, 0.4238, 0.2657, 0.387, 0.4345, 0.2395, 0.4345, 0.2395, 0.2657, 0.387, 0.2365, 0.3536, 0.393, 0.203, 0.393, 0.203, 0.2365, 0.3536, 0.21, 0.3251, 0.3548, 0.1783, 0.2926, 0.1222, 0.1516, 0.2659, 0.1184, 0.2323, 0.2634, 0.0884, 0.06821, 0.527, 0.07183, 0.5085, 0.1005, 0.4943, 0.1026, 0.5363, 0.4117, 0.6136, 0.422, 0.6137, 0.422, 0.6491, 0.4139, 0.65, 0.3896, 0.6137, 0.4022, 0.6317, 0.4035, 0.6476, 0.3941, 0.6524, 0.03837, 0.9376, 0.06355, 0.9232, 0.05161, 0.9612, 0.0395, 0.9545, 0.0395, 0.9545, 0.05161, 0.9612, 0.04205, 0.9839, 0.03569, 0.9804, 0.3941, 0.6524, 0.4035, 0.6476, 0.406, 0.6733, 0.4013, 0.6758, 0.4139, 0.65, 0.422, 0.6491, 0.4152, 0.6746, 0.4109, 0.6751, 0.3904, 0.6523, 0.3941, 0.6524, 0.4013, 0.6758, 0.3992, 0.6759, 0.408, 0.5814, 0.422, 0.6137, 0.4117, 0.6136, 0.1216, 0.4562, 0.1066, 0.4663, 0.09768, 0.4546, 0.1021, 0.4379, 0.07933, 0.4219, 0.1021, 0.4379, 0.084, 0.446, 0.07152, 0.4382, 0.408, 0.5814, 0.3896, 0.6137, 0.3848, 0.6129, 0.02719, 0.9815, 0.03569, 0.9804, 0.03367, 0.9942, 0.406, 0.6733, 0.4109, 0.6751, 0.4073, 0.6865, 0.03569, 0.9804, 0.04205, 0.9839, 0.03367, 0.9942, 0.4013, 0.6758, 0.406, 0.6733, 0.4073, 0.6865, 0.4109, 0.6751, 0.4152, 0.6746, 0.4073, 0.6865, 0.3992, 0.6759, 0.4013, 0.6758, 0.4073, 0.6865, 0.2559, 0.4469, 0.247, 0.456, 0.2141, 0.418, 0.2225, 0.4082, 0.2225, 0.4082, 0.2141, 0.418, 0.1904, 0.3926, 0.1993, 0.3834, 0.1993, 0.3834, 0.1904, 0.3926, 0.165, 0.3692, 0.1776, 0.3576, 0.1776, 0.3576, 0.165, 0.3692, 0.1441, 0.3428, 0.154, 0.3337, 0.154, 0.3337, 0.1441, 0.3428, 0.1156, 0.3165, 0.1267, 0.308, 0.5099, 0.2836, 0.5098, 0.2262, 0.59, 0.236, 0.5675, 0.2884, 0.5098, 0.2262, 0.5142, 0.1743, 0.618, 0.1923, 0.59, 0.236, 0.5142, 0.1743, 0.5191, 0.136, 0.6437, 0.1638, 0.618, 0.1923, 0.5191, 0.136, 0.5244, 0.1008, 0.6674, 0.1366, 0.6437, 0.1638, 0.5244, 0.1008, 0.5296, 0.05603, 0.6933, 0.0995, 0.6674, 0.1366, 0.5296, 0.05603, 0.5355, 0.0001519, 0.7216, 0.05327, 0.6933, 0.0995, 0.4812, 0.2845, 0.4701, 0.2876, 0.4471, 0.2326, 0.4671, 0.2268, 0.4671, 0.2268, 0.4471, 0.2326, 0.417, 0.1826, 0.4541, 0.1715, 0.4541, 0.1715, 0.417, 0.1826, 0.4151, 0.1552, 0.4411, 0.1296, 0.3726, 0.08219, 0.3314, 0.1013, 0.3251, 0.0464, 0.4057, 0.00747, 0.3314, 0.1013, 0.2926, 0.1222, 0.2634, 0.0884, 0.3251, 0.0464, 0.5099, 0.2836, 0.4812, 0.2845, 0.4671, 0.2268, 0.5098, 0.2262, 0.5098, 0.2262, 0.4671, 0.2268, 0.4541, 0.1715, 0.5142, 0.1743, 0.5142, 0.1743, 0.4541, 0.1715, 0.4411, 0.1296, 0.5191, 0.136, 0.5191, 0.136, 0.4411, 0.1296, 0.4159, 0.1123, 0.5244, 0.1008, 0.5244, 0.1008, 0.4159, 0.1123, 0.3726, 0.08219, 0.5296, 0.05603, 0.5296, 0.05603, 0.3726, 0.08219, 0.4057, 0.00747, 0.5355, 0.0001519, 0.5675, 0.2884, 0.59, 0.236, 0.8319, 0.4384, 0.8095, 0.4703, 0.59, 0.236, 0.618, 0.1923, 0.8518, 0.4017, 0.8319, 0.4384, 0.618, 0.1923, 0.6437, 0.1638, 0.8702, 0.378, 0.8518, 0.4017, 0.6437, 0.1638, 0.6674, 0.1366, 0.894, 0.359, 0.8702, 0.378, 0.6674, 0.1366, 0.6933, 0.0995, 0.9319, 0.3386, 0.894, 0.359, 0.6933, 0.0995, 0.7216, 0.05327, 0.9896, 0.316, 0.9319, 0.3386, 0.9091, 0.5111, 0.8537, 0.4852, 0.8651, 0.4616, 0.9138, 0.4834, 0.8537, 0.4852, 0.8185, 0.4744, 0.8393, 0.443, 0.8651, 0.4616, 0.9138, 0.4834, 0.8651, 0.4616, 0.8778, 0.4296, 0.9215, 0.4611, 0.8651, 0.4616, 0.8393, 0.443, 0.8574, 0.407, 0.8778, 0.4296, 0.9215, 0.4611, 0.8778, 0.4296, 0.8934, 0.4082, 0.9324, 0.4461, 0.8778, 0.4296, 0.8574, 0.407, 0.8744, 0.3838, 0.8934, 0.4082, 0.9324, 0.4461, 0.8934, 0.4082, 0.9158, 0.3936, 0.9482, 0.4363, 0.8934, 0.4082, 0.8744, 0.3838, 0.8978, 0.3661, 0.9158, 0.3936, 0.9482, 0.4363, 0.9158, 0.3936, 0.9509, 0.3822, 0.9713, 0.4306, 0.9158, 0.3936, 0.8978, 0.3661, 0.9356, 0.3474, 0.9509, 0.3822, 0.9713, 0.4306, 0.9509, 0.3822, 0.9998, 0.3732, 0.9998, 0.4289, 0.9509, 0.3822, 0.9356, 0.3474, 0.993, 0.3269, 0.9998, 0.3732, 0.9927, 0.5162, 0.9091, 0.5111, 0.9138, 0.4834, 0.9927, 0.5162, 0.9138, 0.4834, 0.9215, 0.4611, 0.9927, 0.5162, 0.9215, 0.4611, 0.9324, 0.4461, 0.9927, 0.5162, 0.9324, 0.4461, 0.9482, 0.4363, 0.9927, 0.5162, 0.9482, 0.4363, 0.9713, 0.4306, 0.9927, 0.5162, 0.9713, 0.4306, 0.9998, 0.4289, 0.8185, 0.4744, 0.8095, 0.4703, 0.8319, 0.4384, 0.8393, 0.443, 0.8393, 0.443, 0.8319, 0.4384, 0.8518, 0.4017, 0.8574, 0.407, 0.8574, 0.407, 0.8518, 0.4017, 0.8702, 0.378, 0.8744, 0.3838, 0.8744, 0.3838, 0.8702, 0.378, 0.894, 0.359, 0.8978, 0.3661, 0.8978, 0.3661, 0.894, 0.359, 0.9319, 0.3386, 0.9356, 0.3474, 0.9356, 0.3474, 0.9319, 0.3386, 0.9896, 0.316, 0.993, 0.3269, 0.6984, 0.8495, 0.7038, 0.9112, 0.589, 0.9222, 0.5831, 0.8573, 0.1267, 0.308, 0.1156, 0.3165, 0.0784, 0.277, 0.08914, 0.2688, 0.21, 0.3251, 0.1776, 0.3576, 0.154, 0.3337, 0.1724, 0.3055, 0.1891, 0.3067, 0.3548, 0.1783, 0.21, 0.3251, 0.1891, 0.3067, 0.1893, 0.2876, 0.3209, 0.1518, 0.3209, 0.1518, 0.1893, 0.2876, 0.1757, 0.2916, 0.1516, 0.2659, 0.2926, 0.1222, 0.1724, 0.3055, 0.154, 0.3337, 0.1267, 0.308, 0.1516, 0.2659, 0.1757, 0.2916, 0.236, 0.6057, 0.2324, 0.5902, 0.2432, 0.5896, 0.2434, 0.6041, 0.2324, 0.5902, 0.2351, 0.5744, 0.2422, 0.5745, 0.2432, 0.5896, 0.2351, 0.5744, 0.238, 0.5541, 0.2431, 0.5545, 0.2422, 0.5745, 0.238, 0.5541, 0.237, 0.5366, 0.2445, 0.5385, 0.2431, 0.5545, 0.2432, 0.5896, 0.2525, 0.5895, 0.2527, 0.6051, 0.2434, 0.6041, 0.2422, 0.5745, 0.2528, 0.5746, 0.2525, 0.5895, 0.2432, 0.5896, 0.2431, 0.5545, 0.2529, 0.5549, 0.2528, 0.5746, 0.2422, 0.5745, 0.2527, 0.6051, 0.2525, 0.5895, 0.3276, 0.5896, 0.3278, 0.6048, 0.2525, 0.5895, 0.2528, 0.5746, 0.3267, 0.575, 0.3276, 0.5896, 0.2528, 0.5746, 0.2529, 0.5549, 0.3284, 0.5564, 0.3267, 0.575, 0.2529, 0.5549, 0.2539, 0.5378, 0.3294, 0.54, 0.3284, 0.5564, 0.3278, 0.6048, 0.3276, 0.5896, 0.336, 0.5896, 0.3359, 0.6023, 0.3276, 0.5896, 0.3267, 0.575, 0.3363, 0.5753, 0.336, 0.5896, 0.3267, 0.575, 0.3284, 0.5564, 0.3369, 0.557, 0.3363, 0.5753, 0.3284, 0.5564, 0.3294, 0.54, 0.3376, 0.5427, 0.3369, 0.557, 0.3359, 0.6023, 0.336, 0.5896, 0.345, 0.5901, 0.3445, 0.6046, 0.336, 0.5896, 0.3363, 0.5753, 0.3465, 0.5757, 0.345, 0.5901, 0.3363, 0.5753, 0.3369, 0.557, 0.3462, 0.557, 0.3465, 0.5757, 0.3369, 0.557, 0.3376, 0.5427, 0.3467, 0.5407, 0.3462, 0.557, 0.3633, 0.877, 0.3642, 0.8664, 0.3697, 0.8671, 0.3678, 0.8804, 0.3657, 0.8349, 0.3655, 0.8232, 0.3702, 0.8202, 0.3716, 0.8344, 0.2641, 0.8498, 0.2643, 0.8493, 0.2735, 0.8628, 0.2645, 0.8635, 0.2356, 0.8433, 0.2645, 0.8635, 0.2693, 0.8648, 0.234, 0.86, 0.2415, 0.8265, 0.2641, 0.8498, 0.2645, 0.8635, 0.2356, 0.8433, 0.2254, 0.8431, 0.2337, 0.8537, 0.2254, 0.8625, 0.2254, 0.8537, 0.2032, 0.8265, 0.2337, 0.8325, 0.2254, 0.8431, 0.1957, 0.841, 0.1957, 0.8649, 0.2254, 0.8625, 0.2336, 0.8712, 0.2033, 0.878, 0.2042, 0.8537, 0.2254, 0.8537, 0.2254, 0.8625, 0.1957, 0.8649, 0.1957, 0.841, 0.2254, 0.8431, 0.2254, 0.8537, 0.2042, 0.8537, 0.2738, 0.8582, 0.2837, 0.8503, 0.2817, 0.862, 0.2993, 0.8287, 0.2837, 0.8503, 0.2738, 0.8582, 0.2804, 0.8265, 0.3108, 0.8492, 0.2817, 0.862, 0.2837, 0.8503, 0.2993, 0.8287, 0.3112, 0.8648, 0.2763, 0.8648, 0.2817, 0.862, 0.3108, 0.8492, 0.1534, 0.6028, 0.1508, 0.6047, 0.1502, 0.6035, 0.1512, 0.6024, 0.1508, 0.6047, 0.1475, 0.6026, 0.148, 0.6025, 0.1496, 0.6032, 0.1502, 0.6035, 0.1487, 0.5983, 0.1534, 0.6028, 0.1512, 0.6024, 0.15, 0.6011, 0.1475, 0.6026, 0.1487, 0.5983, 0.1499, 0.6012, 0.1488, 0.6016, 0.148, 0.6025, 0.1305, 0.8839, 0.1342, 0.8691, 0.154, 0.8565, 0.1467, 0.8766, 0.194, 0.7908, 0.1353, 0.8676, 0.1305, 0.8839, 0.2093, 0.7942, 0.2026, 0.7939, 0.154, 0.8565, 0.1353, 0.8676, 0.194, 0.7908, 0.2237, 0.7908, 0.1467, 0.8766, 0.154, 0.8565, 0.2026, 0.7939, 0.2093, 0.7942, 0.1305, 0.8839, 0.1467, 0.8766, 0.2237, 0.7908, 0.1381, 0.8828, 0.1352, 0.8769, 0.1493, 0.8625, 0.2182, 0.8238, 0.1574, 0.8238, 0.1563, 0.8172, 0.2191, 0.8172, 0.2197, 0.8439, 0.1661, 0.8419, 0.1574, 0.8238, 0.2182, 0.8238, 0.2175, 0.867, 0.1549, 0.8623, 0.1661, 0.8419, 0.2197, 0.8439, 0.305, 0.8552, 0.2893, 0.8713, 0.3, 0.8539, 0.2841, 0.7908, 0.2821, 0.844, 0.2616, 0.8534, 0.2616, 0.7914, 0.3044, 0.7936, 0.3, 0.8539, 0.2821, 0.844, 0.2841, 0.7908, 0.3095, 0.7934, 0.305, 0.8552, 0.3, 0.8539, 0.3044, 0.7936, 0.3642, 0.8664, 0.3656, 0.8528, 0.3732, 0.8535, 0.3697, 0.8671, 0.3656, 0.8528, 0.3657, 0.8349, 0.3716, 0.8344, 0.3732, 0.8535, 0.2415, 0.8265, 0.2643, 0.8493, 0.2641, 0.8498, 0.2672, 0.8265, 0.2735, 0.8628, 0.2643, 0.8493, 0.2415, 0.8265, 0.5951, 0.9867, 0.589, 0.9222, 0.7038, 0.9112, 0.7114, 0.9808, 0.6922, 0.7495, 0.6984, 0.8495, 0.5831, 0.8573, 0.5663, 0.7545, 0.5663, 0.7545, 0.5325, 0.6899, 0.7002, 0.682, 0.6922, 0.7495, 0.7002, 0.682, 0.5325, 0.6899, 0.6192, 0.5393, 0.7253, 0.574, 0.165, 0.3692, 0.1904, 0.3926, 0.1462, 0.4069, 0.9678, 0.6852, 0.798, 0.6832, 0.8014, 0.579, 0.1904, 0.3926, 0.1597, 0.4233, 0.1462, 0.4069, 0.8705, 0.5721, 0.9678, 0.6852, 0.8014, 0.579, 0.06619, 0.6224, 0.06587, 0.6038, 0.1431, 0.6065, 0.1409, 0.6246, 0.06465, 0.6368, 0.06619, 0.6224, 0.1409, 0.6246, 0.1419, 0.638, 0.06587, 0.6038, 0.06631, 0.5874, 0.1435, 0.5922, 0.1431, 0.6065, 0.06413, 0.6513, 0.06465, 0.6368, 0.1419, 0.638, 0.1412, 0.6517, 0.3577, 0.8526, 0.3599, 0.8345, 0.3657, 0.8349, 0.3656, 0.8528, 0.3588, 0.8661, 0.3577, 0.8526, 0.3656, 0.8528, 0.3642, 0.8664, 0.3599, 0.8345, 0.3603, 0.8202, 0.3655, 0.8232, 0.3657, 0.8349, 0.358, 0.8798, 0.3588, 0.8661, 0.3642, 0.8664, 0.3633, 0.877, 0.2445, 0.5385, 0.2539, 0.5378, 0.2529, 0.5549, 0.2431, 0.5545, 0.04994, 0.7077, 0.01809, 0.6991, 0.06544, 0.652, 0.06512, 0.6815, 0.1802, 0.7125, 0.1505, 0.7277, 0.148, 0.7221, 0.1709, 0.7008, 0.1051, 0.7277, 0.04994, 0.7077, 0.06512, 0.6815, 0.1026, 0.712, 0.1505, 0.7277, 0.1051, 0.7277, 0.1026, 0.712, 0.148, 0.7221, 0.1262, 0.6807, 0.06544, 0.652, 0.07251, 0.6387, 0.1342, 0.6528, 0.06544, 0.652, 0.05086, 0.6379, 0.06605, 0.6359, 0.07251, 0.6387, 0.1262, 0.6807, 0.1026, 0.712, 0.06512, 0.6815, 0.06544, 0.652, 0.1709, 0.7008, 0.148, 0.7221, 0.1026, 0.712, 0.1262, 0.6807, 0.01809, 0.6991, 0.0001519, 0.6531, 0.05086, 0.6379, 0.06544, 0.652, 0.0001519, 0.6531, 0.04603, 0.5366, 0.05702, 0.5529, 0.05086, 0.6379, 0.2235, 0.6729, 0.1915, 0.6863, 0.1861, 0.6824, 0.2321, 0.6574, 0.1915, 0.6863, 0.1802, 0.7125, 0.1709, 0.7008, 0.1861, 0.6824, 0.1342, 0.6528, 0.07251, 0.6387, 0.08408, 0.6354, 0.1364, 0.6484, 0.07251, 0.6387, 0.06605, 0.6359, 0.07294, 0.6326, 0.08408, 0.6354, 0.05086, 0.6379, 0.05702, 0.5529, 0.07167, 0.5576, 0.06605, 0.6359, 0.1709, 0.7008, 0.1262, 0.6807, 0.1342, 0.6528, 0.172, 0.6614, 0.2321, 0.6574, 0.1861, 0.6824, 0.1792, 0.6618, 0.2266, 0.6422, 0.1861, 0.6824, 0.1709, 0.7008, 0.172, 0.6614, 0.1792, 0.6618, 0.1364, 0.6484, 0.08408, 0.6354, 0.1004, 0.6225, 0.1465, 0.632, 0.08408, 0.6354, 0.07294, 0.6326, 0.09572, 0.6135, 0.1004, 0.6225, 0.06605, 0.6359, 0.07167, 0.5576, 0.07895, 0.5557, 0.07294, 0.6326, 0.172, 0.6614, 0.1342, 0.6528, 0.1364, 0.6484, 0.1711, 0.6553, 0.2266, 0.6422, 0.1792, 0.6618, 0.178, 0.6552, 0.2193, 0.6371, 0.1792, 0.6618, 0.172, 0.6614, 0.1711, 0.6553, 0.178, 0.6552, 0.1465, 0.632, 0.1004, 0.6225, 0.1051, 0.6191, 0.1477, 0.6284, 0.1004, 0.6225, 0.09572, 0.6135, 0.1018, 0.6094, 0.1051, 0.6191, 0.07294, 0.6326, 0.07895, 0.5557, 0.107, 0.5504, 0.09572, 0.6135, 0.1711, 0.6553, 0.1364, 0.6484, 0.1465, 0.632, 0.1686, 0.6351, 0.2193, 0.6371, 0.178, 0.6552, 0.1747, 0.6345, 0.1996, 0.6197, 0.178, 0.6552, 0.1711, 0.6553, 0.1686, 0.6351, 0.1747, 0.6345, 0.1477, 0.6284, 0.1051, 0.6191, 0.1106, 0.6159, 0.1489, 0.6253, 0.1051, 0.6191, 0.1018, 0.6094, 0.1079, 0.6053, 0.1106, 0.6159, 0.09572, 0.6135, 0.107, 0.5504, 0.1127, 0.549, 0.1018, 0.6094, 0.1686, 0.6351, 0.1465, 0.632, 0.1477, 0.6284, 0.1685, 0.6314, 0.1996, 0.6197, 0.1747, 0.6345, 0.1729, 0.6308, 0.1953, 0.6167, 0.1747, 0.6345, 0.1686, 0.6351, 0.1685, 0.6314, 0.1729, 0.6308, 0.1489, 0.6253, 0.1106, 0.6159, 0.144, 0.6015, 0.152, 0.6098, 0.1106, 0.6159, 0.1079, 0.6053, 0.1438, 0.5947, 0.144, 0.6015, 0.1018, 0.6094, 0.1127, 0.549, 0.1179, 0.5476, 0.1079, 0.6053, 0.1685, 0.6314, 0.1477, 0.6284, 0.1489, 0.6253, 0.1684, 0.6282, 0.1953, 0.6167, 0.1729, 0.6308, 0.1714, 0.6279, 0.1914, 0.6142, 0.1729, 0.6308, 0.1685, 0.6314, 0.1684, 0.6282, 0.1714, 0.6279, 0.1079, 0.6053, 0.1179, 0.5476, 0.1503, 0.5612, 0.1438, 0.5947, 0.1684, 0.6282, 0.1489, 0.6253, 0.152, 0.6098, 0.1608, 0.6102, 0.1914, 0.6142, 0.1714, 0.6279, 0.164, 0.6092, 0.1612, 0.5937, 0.1714, 0.6279, 0.1684, 0.6282, 0.1608, 0.6102, 0.164, 0.6092, 0.1527, 0.6094, 0.152, 0.6098, 0.144, 0.6015, 0.1461, 0.6028, 0.1461, 0.6028, 0.144, 0.6015, 0.1438, 0.5947, 0.1451, 0.5989, 0.1451, 0.5989, 0.1438, 0.5947, 0.1503, 0.5612, 0.1549, 0.5778, 0.1549, 0.5778, 0.1612, 0.5937, 0.164, 0.6092, 0.1623, 0.6072, 0.1623, 0.6072, 0.164, 0.6092, 0.1608, 0.6102, 0.1616, 0.6092, 0.1616, 0.6092, 0.1608, 0.6102, 0.152, 0.6098, 0.1527, 0.6094, 0.4158, 0.1387, 0.4109, 0.118, 0.4159, 0.1123, 0.4411, 0.1296, 0.4109, 0.118, 0.389, 0.1032, 0.3726, 0.08219, 0.4159, 0.1123, 0.389, 0.1032, 0.3351, 0.1091, 0.3314, 0.1013, 0.3726, 0.08219, 0.3351, 0.1091, 0.3297, 0.1186, 0.2926, 0.1222, 0.3314, 0.1013, 0.3297, 0.1186, 0.3352, 0.1299, 0.3209, 0.1518, 0.2926, 0.1222, 0.3352, 0.1299, 0.3607, 0.1469, 0.3548, 0.1783, 0.3209, 0.1518, 0.3607, 0.1469, 0.3938, 0.1525, 0.4151, 0.1552, 0.3548, 0.1783, 0.3938, 0.1525, 0.4158, 0.1387, 0.4411, 0.1296, 0.4151, 0.1552, 0.1461, 0.6028, 0.1451, 0.5989, 0.1487, 0.5983, 0.1475, 0.6026, 0.1451, 0.5989, 0.1549, 0.5778, 0.1487, 0.5983, 0.1549, 0.5778, 0.1623, 0.6072, 0.1534, 0.6028, 0.1487, 0.5983, 0.1623, 0.6072, 0.1616, 0.6092, 0.1534, 0.6028, 0.1616, 0.6092, 0.1527, 0.6094, 0.1508, 0.6047, 0.1534, 0.6028, 0.1527, 0.6094, 0.1461, 0.6028, 0.1475, 0.6026, 0.1508, 0.6047, 0.2953, 0.4238, 0.2657, 0.387, 0.2225, 0.4082, 0.2559, 0.4469, 0.1423, 0.5298, 0.1215, 0.4914, 0.1005, 0.4943, 0.1026, 0.5363, 0.07183, 0.5085, 0.1005, 0.4943, 0.09324, 0.4737, 0.06929, 0.4944, 0.3848, 0.6129, 0.3904, 0.6523, 0.3941, 0.6524, 0.3896, 0.6137, 0.2657, 0.387, 0.2365, 0.3536, 0.1993, 0.3834, 0.2225, 0.4082, 0.1215, 0.4914, 0.1066, 0.4663, 0.09324, 0.4737, 0.1005, 0.4943, 0.06929, 0.4944, 0.09324, 0.4737, 0.08426, 0.4612, 0.06247, 0.4852, 0.02329, 0.9566, 0.02719, 0.9815, 0.03569, 0.9804, 0.0395, 0.9545, 0.2365, 0.3536, 0.21, 0.3251, 0.1776, 0.3576, 0.1993, 0.3834, 0.4117, 0.6136, 0.4029, 0.6141, 0.4022, 0.6317, 0.06247, 0.4852, 0.08426, 0.4612, 0.06761, 0.4526, 0.05206, 0.4804, 0.4035, 0.6476, 0.406, 0.6733, 0.4109, 0.6751, 0.4139, 0.65, 0.4029, 0.6141, 0.3896, 0.6137, 0.4022, 0.6317, 0.05206, 0.4804, 0.06761, 0.4526, 0.04546, 0.4497, 0.03761, 0.4809, 0.01124, 0.9232, 0.02329, 0.9566, 0.0395, 0.9545, 0.03837, 0.9376, 0.81, 0.9224, 0.7038, 0.9112, 0.7114, 0.9808, 0.7976, 0.9874, 0.03761, 0.4809, 0.04546, 0.4497, 0.003581, 0.4563, 0.0202, 0.4883, 0.1066, 0.4663, 0.09768, 0.4546, 0.08426, 0.4612, 0.09324, 0.4737, 0.1516, 0.2659, 0.1184, 0.2323, 0.08914, 0.2688, 0.1267, 0.308, 0.08426, 0.4612, 0.084, 0.446, 0.07152, 0.4382, 0.06761, 0.4526, 0.4022, 0.6317, 0.4035, 0.6476, 0.4139, 0.65, 0.4117, 0.6136, 0.06821, 0.527, 0.07183, 0.5085, 0.04141, 0.5112, 0.07183, 0.5085, 0.06929, 0.4944, 0.04141, 0.5112, 0.06929, 0.4944, 0.06247, 0.4852, 0.04141, 0.5112, 0.06247, 0.4852, 0.05206, 0.4804, 0.04141, 0.5112, 0.05206, 0.4804, 0.03761, 0.4809, 0.04141, 0.5112, 0.03761, 0.4809, 0.0202, 0.4883, 0.04141, 0.5112, 0.4701, 0.2876, 0.4471, 0.2326, 0.4345, 0.2395, 0.4638, 0.2907, 0.4471, 0.2326, 0.417, 0.1826, 0.393, 0.203, 0.4345, 0.2395, 0.417, 0.1826, 0.4151, 0.1552, 0.3548, 0.1783, 0.393, 0.203, 0.1587, 0.5221, 0.1394, 0.4835, 0.1215, 0.4914, 0.1423, 0.5298, 0.1394, 0.4835, 0.1216, 0.4562, 0.1066, 0.4663, 0.1215, 0.4914, 0.408, 0.5814, 0.4029, 0.6141, 0.4117, 0.6136, 0.408, 0.5814, 0.3896, 0.6137, 0.4029, 0.6141, 0.8078, 0.8527, 0.6984, 0.8495, 0.7038, 0.9112, 0.81, 0.9224, 0.2127, 0.4876, 0.1862, 0.4531, 0.1673, 0.466, 0.1918, 0.5021, 0.1862, 0.4531, 0.1597, 0.4233, 0.1444, 0.4368, 0.1673, 0.466, 0.1597, 0.4233, 0.1274, 0.4071, 0.1213, 0.4343, 0.1444, 0.4368, 0.8977, 0.718, 0.798, 0.6832, 0.7991, 0.749, 0.9893, 0.7925, 0.798, 0.6832, 0.7002, 0.682, 0.6922, 0.7495, 0.7991, 0.749, 0.1918, 0.5021, 0.1673, 0.466, 0.1394, 0.4835, 0.1587, 0.5221, 0.1673, 0.466, 0.1444, 0.4368, 0.1216, 0.4562, 0.1394, 0.4835, 0.1444, 0.4368, 0.1213, 0.4343, 0.1021, 0.4379, 0.1216, 0.4562, 0.9893, 0.7925, 0.7991, 0.749, 0.8078, 0.8527, 0.9084, 0.8507, 0.7991, 0.749, 0.6922, 0.7495, 0.6984, 0.8495, 0.8078, 0.8527, 0.247, 0.456, 0.2141, 0.418, 0.1862, 0.4531, 0.2127, 0.4876, 0.2141, 0.418, 0.1904, 0.3926, 0.1597, 0.4233, 0.1862, 0.4531, 0.1597, 0.4233, 0.1462, 0.4069, 0.1274, 0.4071, 0.1462, 0.4069, 0.106, 0.3758, 0.1274, 0.4071, 0.8014, 0.579, 0.7253, 0.574, 0.7002, 0.682, 0.798, 0.6832, 0.4638, 0.2907, 0.4345, 0.2395, 0.2657, 0.387, 0.2953, 0.4238, 0.4345, 0.2395, 0.393, 0.203, 0.2365, 0.3536, 0.2657, 0.387, 0.393, 0.203, 0.3548, 0.1783, 0.21, 0.3251, 0.2365, 0.3536, 0.2926, 0.1222, 0.2634, 0.0884, 0.1184, 0.2323, 0.1516, 0.2659, 0.06821, 0.527, 0.1026, 0.5363, 0.1005, 0.4943, 0.07183, 0.5085, 0.4117, 0.6136, 0.4139, 0.65, 0.422, 0.6491, 0.422, 0.6137, 0.3896, 0.6137, 0.3941, 0.6524, 0.4035, 0.6476, 0.4022, 0.6317, 0.03837, 0.9376, 0.0395, 0.9545, 0.05161, 0.9612, 0.06355, 0.9232, 0.0395, 0.9545, 0.03569, 0.9804, 0.04205, 0.9839, 0.05161, 0.9612, 0.3941, 0.6524, 0.4013, 0.6758, 0.406, 0.6733, 0.4035, 0.6476, 0.4139, 0.65, 0.4109, 0.6751, 0.4152, 0.6746, 0.422, 0.6491, 0.3904, 0.6523, 0.3992, 0.6759, 0.4013, 0.6758, 0.3941, 0.6524, 0.408, 0.5814, 0.4117, 0.6136, 0.422, 0.6137, 0.1216, 0.4562, 0.1021, 0.4379, 0.09768, 0.4546, 0.1066, 0.4663, 0.07933, 0.4219, 0.07152, 0.4382, 0.084, 0.446, 0.1021, 0.4379, 0.408, 0.5814, 0.3848, 0.6129, 0.3896, 0.6137, 0.02719, 0.9815, 0.03367, 0.9942, 0.03569, 0.9804, 0.406, 0.6733, 0.4073, 0.6865, 0.4109, 0.6751, 0.03569, 0.9804, 0.03367, 0.9942, 0.04205, 0.9839, 0.4013, 0.6758, 0.4073, 0.6865, 0.406, 0.6733, 0.4109, 0.6751, 0.4073, 0.6865, 0.4152, 0.6746, 0.3992, 0.6759, 0.4073, 0.6865, 0.4013, 0.6758, 0.2559, 0.4469, 0.2225, 0.4082, 0.2141, 0.418, 0.247, 0.456, 0.2225, 0.4082, 0.1993, 0.3834, 0.1904, 0.3926, 0.2141, 0.418, 0.1993, 0.3834, 0.1776, 0.3576, 0.165, 0.3692, 0.1904, 0.3926, 0.1776, 0.3576, 0.154, 0.3337, 0.1441, 0.3428, 0.165, 0.3692, 0.154, 0.3337, 0.1267, 0.308, 0.1156, 0.3165, 0.1441, 0.3428, 0.5099, 0.2836, 0.5675, 0.2884, 0.59, 0.236, 0.5098, 0.2262, 0.5098, 0.2262, 0.59, 0.236, 0.618, 0.1923, 0.5142, 0.1743, 0.5142, 0.1743, 0.618, 0.1923, 0.6437, 0.1638, 0.5191, 0.136, 0.5191, 0.136, 0.6437, 0.1638, 0.6674, 0.1366, 0.5244, 0.1008, 0.5244, 0.1008, 0.6674, 0.1366, 0.6933, 0.0995, 0.5296, 0.05603, 0.5296, 0.05603, 0.6933, 0.0995, 0.7216, 0.05327, 0.5355, 0.0001519, 0.4812, 0.2845, 0.4671, 0.2268, 0.4471, 0.2326, 0.4701, 0.2876, 0.4671, 0.2268, 0.4541, 0.1715, 0.417, 0.1826, 0.4471, 0.2326, 0.4541, 0.1715, 0.4411, 0.1296, 0.4151, 0.1552, 0.417, 0.1826, 0.3726, 0.08219, 0.4057, 0.00747, 0.3251, 0.0464, 0.3314, 0.1013, 0.3314, 0.1013, 0.3251, 0.0464, 0.2634, 0.0884, 0.2926, 0.1222, 0.5099, 0.2836, 0.5098, 0.2262, 0.4671, 0.2268, 0.4812, 0.2845, 0.5098, 0.2262, 0.5142, 0.1743, 0.4541, 0.1715, 0.4671, 0.2268, 0.5142, 0.1743, 0.5191, 0.136, 0.4411, 0.1296, 0.4541, 0.1715, 0.5191, 0.136, 0.5244, 0.1008, 0.4159, 0.1123, 0.4411, 0.1296, 0.5244, 0.1008, 0.5296, 0.05603, 0.3726, 0.08219, 0.4159, 0.1123, 0.5296, 0.05603, 0.5355, 0.0001519, 0.4057, 0.00747, 0.3726, 0.08219, 0.5675, 0.2884, 0.8095, 0.4703, 0.8319, 0.4384, 0.59, 0.236, 0.59, 0.236, 0.8319, 0.4384, 0.8518, 0.4017, 0.618, 0.1923, 0.618, 0.1923, 0.8518, 0.4017, 0.8702, 0.378, 0.6437, 0.1638, 0.6437, 0.1638, 0.8702, 0.378, 0.894, 0.359, 0.6674, 0.1366, 0.6674, 0.1366, 0.894, 0.359, 0.9319, 0.3386, 0.6933, 0.0995, 0.6933, 0.0995, 0.9319, 0.3386, 0.9896, 0.316, 0.7216, 0.05327, 0.9091, 0.5111, 0.9138, 0.4834, 0.8651, 0.4616, 0.8537, 0.4852, 0.8537, 0.4852, 0.8651, 0.4616, 0.8393, 0.443, 0.8185, 0.4744, 0.9138, 0.4834, 0.9215, 0.4611, 0.8778, 0.4296, 0.8651, 0.4616, 0.8651, 0.4616, 0.8778, 0.4296, 0.8574, 0.407, 0.8393, 0.443, 0.9215, 0.4611, 0.9324, 0.4461, 0.8934, 0.4082, 0.8778, 0.4296, 0.8778, 0.4296, 0.8934, 0.4082, 0.8744, 0.3838, 0.8574, 0.407, 0.9324, 0.4461, 0.9482, 0.4363, 0.9158, 0.3936, 0.8934, 0.4082, 0.8934, 0.4082, 0.9158, 0.3936, 0.8978, 0.3661, 0.8744, 0.3838, 0.9482, 0.4363, 0.9713, 0.4306, 0.9509, 0.3822, 0.9158, 0.3936, 0.9158, 0.3936, 0.9509, 0.3822, 0.9356, 0.3474, 0.8978, 0.3661, 0.9713, 0.4306, 0.9998, 0.4289, 0.9998, 0.3732, 0.9509, 0.3822, 0.9509, 0.3822, 0.9998, 0.3732, 0.993, 0.3269, 0.9356, 0.3474, 0.9927, 0.5162, 0.9138, 0.4834, 0.9091, 0.5111, 0.9927, 0.5162, 0.9215, 0.4611, 0.9138, 0.4834, 0.9927, 0.5162, 0.9324, 0.4461, 0.9215, 0.4611, 0.9927, 0.5162, 0.9482, 0.4363, 0.9324, 0.4461, 0.9927, 0.5162, 0.9713, 0.4306, 0.9482, 0.4363, 0.9927, 0.5162, 0.9998, 0.4289, 0.9713, 0.4306, 0.8185, 0.4744, 0.8393, 0.443, 0.8319, 0.4384, 0.8095, 0.4703, 0.8393, 0.443, 0.8574, 0.407, 0.8518, 0.4017, 0.8319, 0.4384, 0.8574, 0.407, 0.8744, 0.3838, 0.8702, 0.378, 0.8518, 0.4017, 0.8744, 0.3838, 0.8978, 0.3661, 0.894, 0.359, 0.8702, 0.378, 0.8978, 0.3661, 0.9356, 0.3474, 0.9319, 0.3386, 0.894, 0.359, 0.9356, 0.3474, 0.993, 0.3269, 0.9896, 0.316, 0.9319, 0.3386, 0.6984, 0.8495, 0.5831, 0.8573, 0.589, 0.9222, 0.7038, 0.9112, 0.1267, 0.308, 0.08914, 0.2688, 0.0784, 0.277, 0.1156, 0.3165, 0.21, 0.3251, 0.1891, 0.3067, 0.1724, 0.3055, 0.154, 0.3337, 0.1776, 0.3576, 0.3548, 0.1783, 0.3209, 0.1518, 0.1893, 0.2876, 0.1891, 0.3067, 0.21, 0.3251, 0.3209, 0.1518, 0.2926, 0.1222, 0.1516, 0.2659, 0.1757, 0.2916, 0.1893, 0.2876, 0.1724, 0.3055, 0.1757, 0.2916, 0.1516, 0.2659, 0.1267, 0.308, 0.154, 0.3337, 0.236, 0.6057, 0.2434, 0.6041, 0.2432, 0.5896, 0.2324, 0.5902, 0.2324, 0.5902, 0.2432, 0.5896, 0.2422, 0.5745, 0.2351, 0.5744, 0.2351, 0.5744, 0.2422, 0.5745, 0.2431, 0.5545, 0.238, 0.5541, 0.238, 0.5541, 0.2431, 0.5545, 0.2445, 0.5385, 0.237, 0.5366, 0.2432, 0.5896, 0.2434, 0.6041, 0.2527, 0.6051, 0.2525, 0.5895, 0.2422, 0.5745, 0.2432, 0.5896, 0.2525, 0.5895, 0.2528, 0.5746, 0.2431, 0.5545, 0.2422, 0.5745, 0.2528, 0.5746, 0.2529, 0.5549, 0.2527, 0.6051, 0.3278, 0.6048, 0.3276, 0.5896, 0.2525, 0.5895, 0.2525, 0.5895, 0.3276, 0.5896, 0.3267, 0.575, 0.2528, 0.5746, 0.2528, 0.5746, 0.3267, 0.575, 0.3284, 0.5564, 0.2529, 0.5549, 0.2529, 0.5549, 0.3284, 0.5564, 0.3294, 0.54, 0.2539, 0.5378, 0.3278, 0.6048, 0.3359, 0.6023, 0.336, 0.5896, 0.3276, 0.5896, 0.3276, 0.5896, 0.336, 0.5896, 0.3363, 0.5753, 0.3267, 0.575, 0.3267, 0.575, 0.3363, 0.5753, 0.3369, 0.557, 0.3284, 0.5564, 0.3284, 0.5564, 0.3369, 0.557, 0.3376, 0.5427, 0.3294, 0.54, 0.3359, 0.6023, 0.3445, 0.6046, 0.345, 0.5901, 0.336, 0.5896, 0.336, 0.5896, 0.345, 0.5901, 0.3465, 0.5757, 0.3363, 0.5753, 0.3363, 0.5753, 0.3465, 0.5757, 0.3462, 0.557, 0.3369, 0.557, 0.3369, 0.557, 0.3462, 0.557, 0.3467, 0.5407, 0.3376, 0.5427, 0.3633, 0.877, 0.3678, 0.8804, 0.3697, 0.8671, 0.3642, 0.8664, 0.3657, 0.8349, 0.3716, 0.8344, 0.3702, 0.8202, 0.3655, 0.8232, 0.2641, 0.8498, 0.2645, 0.8635, 0.2735, 0.8628, 0.2643, 0.8493, 0.2356, 0.8433, 0.234, 0.86, 0.2693, 0.8648, 0.2645, 0.8635, 0.2415, 0.8265, 0.2356, 0.8433, 0.2645, 0.8635, 0.2641, 0.8498, 0.2254, 0.8431, 0.2254, 0.8537, 0.2254, 0.8625, 0.2337, 0.8537, 0.2032, 0.8265, 0.1957, 0.841, 0.2254, 0.8431, 0.2337, 0.8325, 0.1957, 0.8649, 0.2033, 0.878, 0.2336, 0.8712, 0.2254, 0.8625, 0.2042, 0.8537, 0.1957, 0.8649, 0.2254, 0.8625, 0.2254, 0.8537, 0.1957, 0.841, 0.2042, 0.8537, 0.2254, 0.8537, 0.2254, 0.8431, 0.2738, 0.8582, 0.2817, 0.862, 0.2837, 0.8503, 0.2993, 0.8287, 0.2804, 0.8265, 0.2738, 0.8582, 0.2837, 0.8503, 0.3108, 0.8492, 0.2993, 0.8287, 0.2837, 0.8503, 0.2817, 0.862, 0.3112, 0.8648, 0.3108, 0.8492, 0.2817, 0.862, 0.2763, 0.8648, 0.1534, 0.6028, 0.1512, 0.6024, 0.1502, 0.6035, 0.1508, 0.6047, 0.1508, 0.6047, 0.1502, 0.6035, 0.1496, 0.6032, 0.148, 0.6025, 0.1475, 0.6026, 0.1487, 0.5983, 0.15, 0.6011, 0.1512, 0.6024, 0.1534, 0.6028, 0.1475, 0.6026, 0.148, 0.6025, 0.1488, 0.6016, 0.1499, 0.6012, 0.1487, 0.5983, 0.1305, 0.8839, 0.1467, 0.8766, 0.154, 0.8565, 0.1342, 0.8691, 0.194, 0.7908, 0.2093, 0.7942, 0.1305, 0.8839, 0.1353, 0.8676, 0.2026, 0.7939, 0.194, 0.7908, 0.1353, 0.8676, 0.154, 0.8565, 0.2237, 0.7908, 0.2026, 0.7939, 0.154, 0.8565, 0.1467, 0.8766, 0.2093, 0.7942, 0.2237, 0.7908, 0.1467, 0.8766, 0.1305, 0.8839, 0.1381, 0.8828, 0.1493, 0.8625, 0.1352, 0.8769, 0.2182, 0.8238, 0.2191, 0.8172, 0.1563, 0.8172, 0.1574, 0.8238, 0.2197, 0.8439, 0.2182, 0.8238, 0.1574, 0.8238, 0.1661, 0.8419, 0.2175, 0.867, 0.2197, 0.8439, 0.1661, 0.8419, 0.1549, 0.8623, 0.305, 0.8552, 0.3, 0.8539, 0.2893, 0.8713, 0.2841, 0.7908, 0.2616, 0.7914, 0.2616, 0.8534, 0.2821, 0.844, 0.3044, 0.7936, 0.2841, 0.7908, 0.2821, 0.844, 0.3, 0.8539, 0.3095, 0.7934, 0.3044, 0.7936, 0.3, 0.8539, 0.305, 0.8552, 0.3642, 0.8664, 0.3697, 0.8671, 0.3732, 0.8535, 0.3656, 0.8528, 0.3656, 0.8528, 0.3732, 0.8535, 0.3716, 0.8344, 0.3657, 0.8349, 0.2415, 0.8265, 0.2641, 0.8498, 0.2643, 0.8493, 0.2672, 0.8265, 0.2415, 0.8265, 0.2643, 0.8493, 0.2735, 0.8628, 0.5951, 0.9867, 0.7114, 0.9808, 0.7038, 0.9112, 0.589, 0.9222, 0.6922, 0.7495, 0.5663, 0.7545, 0.5831, 0.8573, 0.6984, 0.8495, 0.5663, 0.7545, 0.6922, 0.7495, 0.7002, 0.682, 0.5325, 0.6899, 0.7002, 0.682, 0.7253, 0.574, 0.6192, 0.5393, 0.5325, 0.6899, 0.165, 0.3692, 0.1462, 0.4069, 0.1904, 0.3926, 0.9678, 0.6852, 0.8014, 0.579, 0.798, 0.6832, 0.1904, 0.3926, 0.1462, 0.4069, 0.1597, 0.4233, 0.8705, 0.5721, 0.8014, 0.579, 0.9678, 0.6852, 0.06619, 0.6224, 0.1409, 0.6246, 0.1431, 0.6065, 0.06587, 0.6038, 0.06465, 0.6368, 0.1419, 0.638, 0.1409, 0.6246, 0.06619, 0.6224, 0.06587, 0.6038, 0.1431, 0.6065, 0.1435, 0.5922, 0.06631, 0.5874, 0.06413, 0.6513, 0.1412, 0.6517, 0.1419, 0.638, 0.06465, 0.6368, 0.3577, 0.8526, 0.3656, 0.8528, 0.3657, 0.8349, 0.3599, 0.8345, 0.3588, 0.8661, 0.3642, 0.8664, 0.3656, 0.8528, 0.3577, 0.8526, 0.3599, 0.8345, 0.3657, 0.8349, 0.3655, 0.8232, 0.3603, 0.8202, 0.358, 0.8798, 0.3633, 0.877, 0.3642, 0.8664, 0.3588, 0.8661, 0.2445, 0.5385, 0.2431, 0.5545, 0.2529, 0.5549, 0.2539, 0.5378, 0.04994, 0.7077, 0.06512, 0.6815, 0.06544, 0.652, 0.01809, 0.6991, 0.1802, 0.7125, 0.1709, 0.7008, 0.148, 0.7221, 0.1505, 0.7277, 0.1051, 0.7277, 0.1026, 0.712, 0.06512, 0.6815, 0.04994, 0.7077, 0.1505, 0.7277, 0.148, 0.7221, 0.1026, 0.712, 0.1051, 0.7277, 0.1262, 0.6807, 0.1342, 0.6528, 0.07251, 0.6387, 0.06544, 0.652, 0.06544, 0.652, 0.07251, 0.6387, 0.06605, 0.6359, 0.05086, 0.6379, 0.1262, 0.6807, 0.06544, 0.652, 0.06512, 0.6815, 0.1026, 0.712, 0.1709, 0.7008, 0.1262, 0.6807, 0.1026, 0.712, 0.148, 0.7221, 0.01809, 0.6991, 0.06544, 0.652, 0.05086, 0.6379, 0.0001519, 0.6531, 0.0001519, 0.6531, 0.05086, 0.6379, 0.05702, 0.5529, 0.04603, 0.5366, 0.2235, 0.6729, 0.2321, 0.6574, 0.1861, 0.6824, 0.1915, 0.6863, 0.1915, 0.6863, 0.1861, 0.6824, 0.1709, 0.7008, 0.1802, 0.7125, 0.1342, 0.6528, 0.1364, 0.6484, 0.08408, 0.6354, 0.07251, 0.6387, 0.07251, 0.6387, 0.08408, 0.6354, 0.07294, 0.6326, 0.06605, 0.6359, 0.05086, 0.6379, 0.06605, 0.6359, 0.07167, 0.5576, 0.05702, 0.5529, 0.1709, 0.7008, 0.172, 0.6614, 0.1342, 0.6528, 0.1262, 0.6807, 0.2321, 0.6574, 0.2266, 0.6422, 0.1792, 0.6618, 0.1861, 0.6824, 0.1861, 0.6824, 0.1792, 0.6618, 0.172, 0.6614, 0.1709, 0.7008, 0.1364, 0.6484, 0.1465, 0.632, 0.1004, 0.6225, 0.08408, 0.6354, 0.08408, 0.6354, 0.1004, 0.6225, 0.09572, 0.6135, 0.07294, 0.6326, 0.06605, 0.6359, 0.07294, 0.6326, 0.07895, 0.5557, 0.07167, 0.5576, 0.172, 0.6614, 0.1711, 0.6553, 0.1364, 0.6484, 0.1342, 0.6528, 0.2266, 0.6422, 0.2193, 0.6371, 0.178, 0.6552, 0.1792, 0.6618, 0.1792, 0.6618, 0.178, 0.6552, 0.1711, 0.6553, 0.172, 0.6614, 0.1465, 0.632, 0.1477, 0.6284, 0.1051, 0.6191, 0.1004, 0.6225, 0.1004, 0.6225, 0.1051, 0.6191, 0.1018, 0.6094, 0.09572, 0.6135, 0.07294, 0.6326, 0.09572, 0.6135, 0.107, 0.5504, 0.07895, 0.5557, 0.1711, 0.6553, 0.1686, 0.6351, 0.1465, 0.632, 0.1364, 0.6484, 0.2193, 0.6371, 0.1996, 0.6197, 0.1747, 0.6345, 0.178, 0.6552, 0.178, 0.6552, 0.1747, 0.6345, 0.1686, 0.6351, 0.1711, 0.6553, 0.1477, 0.6284, 0.1489, 0.6253, 0.1106, 0.6159, 0.1051, 0.6191, 0.1051, 0.6191, 0.1106, 0.6159, 0.1079, 0.6053, 0.1018, 0.6094, 0.09572, 0.6135, 0.1018, 0.6094, 0.1127, 0.549, 0.107, 0.5504, 0.1686, 0.6351, 0.1685, 0.6314, 0.1477, 0.6284, 0.1465, 0.632, 0.1996, 0.6197, 0.1953, 0.6167, 0.1729, 0.6308, 0.1747, 0.6345, 0.1747, 0.6345, 0.1729, 0.6308, 0.1685, 0.6314, 0.1686, 0.6351, 0.1489, 0.6253, 0.152, 0.6098, 0.144, 0.6015, 0.1106, 0.6159, 0.1106, 0.6159, 0.144, 0.6015, 0.1438, 0.5947, 0.1079, 0.6053, 0.1018, 0.6094, 0.1079, 0.6053, 0.1179, 0.5476, 0.1127, 0.549, 0.1685, 0.6314, 0.1684, 0.6282, 0.1489, 0.6253, 0.1477, 0.6284, 0.1953, 0.6167, 0.1914, 0.6142, 0.1714, 0.6279, 0.1729, 0.6308, 0.1729, 0.6308, 0.1714, 0.6279, 0.1684, 0.6282, 0.1685, 0.6314, 0.1079, 0.6053, 0.1438, 0.5947, 0.1503, 0.5612, 0.1179, 0.5476, 0.1684, 0.6282, 0.1608, 0.6102, 0.152, 0.6098, 0.1489, 0.6253, 0.1914, 0.6142, 0.1612, 0.5937, 0.164, 0.6092, 0.1714, 0.6279, 0.1714, 0.6279, 0.164, 0.6092, 0.1608, 0.6102, 0.1684, 0.6282, 0.1527, 0.6094, 0.1461, 0.6028, 0.144, 0.6015, 0.152, 0.6098, 0.1461, 0.6028, 0.1451, 0.5989, 0.1438, 0.5947, 0.144, 0.6015, 0.1451, 0.5989, 0.1549, 0.5778, 0.1503, 0.5612, 0.1438, 0.5947, 0.1549, 0.5778, 0.1623, 0.6072, 0.164, 0.6092, 0.1612, 0.5937, 0.1623, 0.6072, 0.1616, 0.6092, 0.1608, 0.6102, 0.164, 0.6092, 0.1616, 0.6092, 0.1527, 0.6094, 0.152, 0.6098, 0.1608, 0.6102, 0.4158, 0.1387, 0.4411, 0.1296, 0.4159, 0.1123, 0.4109, 0.118, 0.4109, 0.118, 0.4159, 0.1123, 0.3726, 0.08219, 0.389, 0.1032, 0.389, 0.1032, 0.3726, 0.08219, 0.3314, 0.1013, 0.3351, 0.1091, 0.3351, 0.1091, 0.3314, 0.1013, 0.2926, 0.1222, 0.3297, 0.1186, 0.3297, 0.1186, 0.2926, 0.1222, 0.3209, 0.1518, 0.3352, 0.1299, 0.3352, 0.1299, 0.3209, 0.1518, 0.3548, 0.1783, 0.3607, 0.1469, 0.3607, 0.1469, 0.3548, 0.1783, 0.4151, 0.1552, 0.3938, 0.1525, 0.3938, 0.1525, 0.4151, 0.1552, 0.4411, 0.1296, 0.4158, 0.1387, 0.1461, 0.6028, 0.1475, 0.6026, 0.1487, 0.5983, 0.1451, 0.5989, 0.1451, 0.5989, 0.1487, 0.5983, 0.1549, 0.5778, 0.1549, 0.5778, 0.1487, 0.5983, 0.1534, 0.6028, 0.1623, 0.6072, 0.1623, 0.6072, 0.1534, 0.6028, 0.1616, 0.6092, 0.1616, 0.6092, 0.1534, 0.6028, 0.1508, 0.6047, 0.1527, 0.6094, 0.1527, 0.6094, 0.1508, 0.6047, 0.1475, 0.6026, 0.1461, 0.6028])
me_esfera.materials.append(mat_material)
me_esfera.use_remesh_preserve_volume = False
me_esfera.use_remesh_preserve_attributes = False
me_esfera.use_mirror_vertex_groups = False
me_esfera.update()
arm_armature = bpy.data.armatures.new('Armature')  # bones are not reproduced

# ---- objects
ob_lamp_003 = bpy.data.objects.new('Lamp.003', light_lamp_003)
ob_lamp_002 = bpy.data.objects.new('Lamp.002', light_lamp_002)
ob_lamp_001 = bpy.data.objects.new('Lamp.001', light_lamp_001)
ob_esqueleto = bpy.data.objects.new('esqueleto', arm_armature)
ob_plano = bpy.data.objects.new('Plano', me_plano)
ob_esfera_001 = bpy.data.objects.new('Esfera.001', me_esfera_001)
ob_esfera = bpy.data.objects.new('Esfera', me_esfera)
ob_lamp = bpy.data.objects.new('Lamp', light_lamp)
ob_camera = bpy.data.objects.new('Camera', cam_camera)

# ---- transforms, parenting, visibility, modifiers, constraints
ob_lamp_003.location = (0.03135, 0.1401, -3.082)
ob_lamp_003.rotation_euler = (0.6503, 0.05522, 1.866)
ob_lamp_003.lock_rotations_4d = False
ob_lamp_003.empty_display_type = 'ARROWS'
ob_lamp_003.color = (0.0, 0.0, 0.0, 0.0)
ob_lamp_003.lineart.crease_threshold = 0.0
ob_lamp_002.location = (-4.411, -3.954, 5.904)
ob_lamp_002.rotation_euler = (0.6503, 0.05522, 1.866)
ob_lamp_002.lock_rotations_4d = False
ob_lamp_002.empty_display_type = 'ARROWS'
ob_lamp_002.color = (0.0, 0.0, 0.0, 0.0)
ob_lamp_002.lineart.crease_threshold = 0.0
ob_lamp_001.location = (4.076, -3.954, 5.904)
ob_lamp_001.rotation_euler = (0.6503, 0.05522, 1.866)
ob_lamp_001.lock_rotations_4d = False
ob_lamp_001.empty_display_type = 'ARROWS'
ob_lamp_001.color = (0.0, 0.0, 0.0, 0.0)
ob_lamp_001.lineart.crease_threshold = 0.0
ob_esqueleto.location = (0.0, 0.0, 1.286)
ob_esqueleto.show_in_front = True
ob_esqueleto.lineart.crease_threshold = 0.0
ob_plano.parent = ob_esqueleto
ob_plano.location = (0.0, -1.036, 0.8503)
ob_plano.rotation_euler = (6.283, -0.0, 0.0)
ob_plano.scale = (0.1278, 0.2449, 0.2449)
ob_plano.lineart.crease_threshold = 0.0
ob_esfera_001.parent = ob_esqueleto
ob_esfera_001.location = (0.0, 0.2682, 0.6688)
ob_esfera_001.rotation_euler = (-1.262, -0.0, 0.0)
ob_esfera_001.lineart.crease_threshold = 0.0
_vg = ob_esfera_001.vertex_groups.new(name='corpo.001')
_vg = ob_esfera_001.vertex_groups.new(name='coluna')
_vg = ob_esfera_001.vertex_groups.new(name='anteBracoE')
_vg = ob_esfera_001.vertex_groups.new(name='bracoE')
_vg = ob_esfera_001.vertex_groups.new(name='maoE')
_vg = ob_esfera_001.vertex_groups.new(name='anteBracoD')
_vg = ob_esfera_001.vertex_groups.new(name='bracoD')
_vg = ob_esfera_001.vertex_groups.new(name='maoD')
_vg = ob_esfera_001.vertex_groups.new(name='pescoco')
_vg = ob_esfera_001.vertex_groups.new(name='cabeca')
_vg = ob_esfera_001.vertex_groups.new(name='coxaE')
_vg = ob_esfera_001.vertex_groups.new(name='pernaE')
_vg = ob_esfera_001.vertex_groups.new(name='peE')
_vg = ob_esfera_001.vertex_groups.new(name='coxaD')
_vg = ob_esfera_001.vertex_groups.new(name='pernaD')
_vg = ob_esfera_001.vertex_groups.new(name='peD')
_vg = ob_esfera_001.vertex_groups.new(name='rabo1')
_vg = ob_esfera_001.vertex_groups.new(name='rabo2')
_vg = ob_esfera_001.vertex_groups.new(name='rabo3')
_vg = ob_esfera_001.vertex_groups.new(name='rabo4')
_vg = ob_esfera_001.vertex_groups.new(name='olhoEC')
_vg = ob_esfera_001.vertex_groups.new(name='olhoEB')
_vg = ob_esfera_001.vertex_groups.new(name='olhoDB')
_vg = ob_esfera_001.vertex_groups.new(name='olhoDC')
_vg = ob_esfera_001.vertex_groups.new(name='corpo1')
_vg = ob_esfera_001.vertex_groups.new(name='corpo2')
_vg = ob_esfera_001.vertex_groups.new(name='Bone.001_L')
_vg = ob_esfera_001.vertex_groups.new(name='Bone.001_L.001')
_vg = ob_esfera_001.vertex_groups.new(name='Bone.001_R')
_vg = ob_esfera_001.vertex_groups.new(name='Bone.001_R.001')
_vg = ob_esfera_001.vertex_groups.new(name='corpo3')
_vg = ob_esfera_001.vertex_groups.new(name='Bone_L')
_vg = ob_esfera_001.vertex_groups.new(name='Bone_R')
_vg = ob_esfera_001.vertex_groups.new(name='rabo')
_vg = ob_esfera_001.vertex_groups.new(name='rabo.001')
_vg = ob_esfera_001.vertex_groups.new(name='rabo.002')
_vg = ob_esfera_001.vertex_groups.new(name='Bone_L.001')
_vg = ob_esfera_001.vertex_groups.new(name='Bone_R.001')
_vg = ob_esfera_001.vertex_groups.new(name='Bone')
_vg = ob_esfera_001.vertex_groups.new(name='Bone.001')
_vg = ob_esfera_001.vertex_groups.new(name='Bone.002')
_vg = ob_esfera_001.vertex_groups.new(name='Bone.003')
_vg = ob_esfera_001.vertex_groups.new(name='Bone.004')
_vg = ob_esfera_001.vertex_groups.new(name='Bone.005')
_vg = ob_esfera_001.vertex_groups.new(name='Bone.002_L')
_vg = ob_esfera_001.vertex_groups.new(name='Bone.002_L.001')
_vg = ob_esfera_001.vertex_groups.new(name='Bone.002_L.002')
_vg = ob_esfera_001.vertex_groups.new(name='Bone.002_R')
_vg = ob_esfera_001.vertex_groups.new(name='Bone.002_R.001')
_vg = ob_esfera_001.vertex_groups.new(name='Bone.002_R.002')
_vg = ob_esfera_001.vertex_groups.new(name='Bone_L.002')
_vg = ob_esfera_001.vertex_groups.new(name='Bone_R.002')
_vg = ob_esfera_001.vertex_groups.new(name='Bone.006')
_vg = ob_esfera_001.vertex_groups.new(name='Bone.007')
_vg = ob_esfera_001.vertex_groups.new(name='Bone.008')
ob_esfera.parent = ob_esqueleto
ob_esfera.matrix_parent_inverse = Matrix(((1.0, 0.0, 0.0, -0.0), (0.0, 1.0, 0.0, -0.0), (0.0, 0.0, 1.0, -1.286), (0.0, 0.0, 0.0, 1.0)))
ob_esfera.location = (0.0, 0.0, 0.0)
ob_esfera.lineart.crease_threshold = 0.0
_vg = ob_esfera.vertex_groups.new(name='corpo.001')
for _i, _w in zip([22, 23, 24, 25, 26, 47, 48, 67, 68, 69, 72, 73, 74, 75, 76, 77, 78, 79, 145, 175, 176, 177, 178, 179, 180, 181, 182, 183, 184, 186, 188, 189, 190, 191, 192, 193, 197, 199, 256, 257, 258, 259, 260, 281, 282, 301, 302, 303, 306, 307, 308, 309, 310, 311, 312, 313, 383, 411, 412, 418, 419, 421, 423, 424, 425, 426, 447, 448, 449, 450, 451, 452, 453, 454, 455, 456, 458, 460, 461, 462, 464, 465, 467, 470, 471, 473], [0.6142, 0.4957, 0.2175, 0.2233, 0.6092, 0.007644, 0.001339, 0.1058, 0.05583, 0.006593, 0.439, 0.2714, 0.1367, 0.2743, 0.1538, 0.1282, 0.1718, 0.4713, 0.2522, 0.09893, 0.1141, 0.1746, 0.07705, 0.1584, 0.0903, 0.04646, 0.05353, 0.06676, 0.09266, 0.05379, 0.04423, 0.0789, 0.001837, 0.007565, 0.01164, 0.02657, 0.001557, 0.004899, 0.6181, 0.5104, 0.247, 0.2374, 0.6145, 0.008262, 0.002909, 0.1045, 0.05671, 0.01026, 0.4415, 0.2937, 0.1645, 0.2745, 0.1634, 0.145, 0.1946, 0.4917, 0.2424, 0.6466, 0.7477, 0.008199, 0.002228, 0.1378, 0.5212, 0.7227, 0.3541, 0.09808, 0.1237, 0.146, 0.2298, 0.05761, 0.1337, 0.1198, 0.07282, 0.004245, 0.09253, 0.1215, 0.1145, 0.01978, 0.1077, 0.03237, 0.04418, 0.05715, 0.05075, 0.02594, 0.03719, 0.02032]): _vg.add([_i], _w, 'REPLACE')
_vg = ob_esfera.vertex_groups.new(name='coluna')
_vg = ob_esfera.vertex_groups.new(name='anteBraco_L')
for _i, _w in zip([4, 8, 12, 16, 20, 24, 25, 35, 43, 44, 45, 46, 47, 48, 49, 50, 62, 63, 64, 65, 66, 105, 106, 107, 108, 109, 110, 111, 112, 113, 114, 115, 116, 117, 118, 119, 120, 121, 122, 123, 124, 125, 126, 127, 128, 166, 341, 410, 419], [0.0442, 0.112, 0.2083, 0.3129, 0.1559, 0.01552, 0.03822, 0.006172, 0.01518, 0.01886, 0.06063, 0.01891, 0.05939, 0.1901, 0.4983, 0.2994, 0.02445, 0.08549, 0.1427, 0.1796, 0.1079, 0.8538, 0.8667, 0.8348, 0.8133, 0.9775, 0.9541, 0.9519, 0.9317, 0.9985, 0.9958, 0.9952, 0.9948, 0.9928, 0.9884, 0.9787, 0.985, 0.8803, 0.8487, 0.7918, 0.8281, 0.02713, 0.05204, 0.07094, 0.05866, 0.02993, 0.001029, 0.01959, 0.0826]): _vg.add([_i], _w, 'REPLACE')
_vg = ob_esfera.vertex_groups.new(name='braco_L')
for _i, _w in zip([121, 122, 123, 124, 125, 126, 127, 128, 129, 130, 132, 133, 134, 135, 136, 137, 138, 139, 140, 141, 142, 143, 144, 167, 168, 169, 170, 171, 172, 173, 174], [0.1197, 0.1513, 0.2082, 0.1719, 0.9614, 0.9478, 0.9288, 0.9411, 0.1126, 0.2069, 0.1013, 0.1286, 0.2125, 0.2123, 0.2488, 0.2241, 0.1006, 0.1209, 0.1642, 0.1392, 0.1759, 0.1657, 0.1814, 0.9686, 0.988, 0.9767, 0.9825, 0.8424, 0.7897, 0.8145, 0.7635]): _vg.add([_i], _w, 'REPLACE')
_vg = ob_esfera.vertex_groups.new(name='mao_L')
for _i, _w in zip([129, 130, 131, 132, 133, 134, 135, 136, 137, 138, 139, 140, 141, 142, 143, 144, 167, 171, 172, 173, 174], [0.8874, 0.793, 0.9825, 0.8987, 0.8714, 0.7875, 0.7877, 0.7512, 0.7759, 0.8994, 0.8791, 0.8357, 0.8608, 0.8241, 0.8343, 0.8186, 0.01134, 0.1576, 0.2102, 0.1854, 0.2363]): _vg.add([_i], _w, 'REPLACE')
_vg = ob_esfera.vertex_groups.new(name='anteBraco_R')
for _i, _w in zip([50, 238, 242, 246, 250, 254, 258, 259, 269, 277, 278, 279, 280, 281, 282, 283, 284, 296, 297, 298, 299, 300, 341, 343, 344, 345, 346, 347, 348, 349, 350, 351, 352, 353, 354, 355, 356, 357, 358, 359, 360, 361, 362, 410, 419, 438], [0.002583, 0.05499, 0.1316, 0.2501, 0.3142, 0.1841, 0.01076, 0.0298, 0.01123, 0.0261, 0.02789, 0.06466, 0.02782, 0.06845, 0.219, 0.5734, 0.3362, 0.03683, 0.09946, 0.1628, 0.1881, 0.1246, 0.008708, 0.9247, 0.8955, 0.8699, 0.8955, 0.9883, 0.9663, 0.9651, 0.9622, 0.9988, 0.9964, 0.9958, 0.9964, 0.9538, 0.9367, 0.9173, 0.9302, 0.129, 0.1613, 0.2224, 0.1838, 0.03007, 0.09274, 0.04527]): _vg.add([_i], _w, 'REPLACE')
_vg = ob_esfera.vertex_groups.new(name='braco_R')
for _i, _w in zip([355, 356, 357, 358, 359, 360, 361, 362, 363, 364, 365, 366, 367, 368, 370, 371, 372, 373, 374, 375, 376, 377, 378, 379, 380, 381, 382, 439, 440, 441, 442, 443, 444, 445, 446], [0.04235, 0.06323, 0.08269, 0.06975, 0.871, 0.8387, 0.7776, 0.8162, 0.9934, 0.9898, 0.9807, 0.9867, 0.1153, 0.2075, 0.1049, 0.1268, 0.1754, 0.1752, 0.1917, 0.1757, 0.1028, 0.1234, 0.1698, 0.144, 0.3018, 0.3369, 0.291, 0.9692, 0.9882, 0.9771, 0.9828, 0.843, 0.7895, 0.815, 0.7638]): _vg.add([_i], _w, 'REPLACE')
_vg = ob_esfera.vertex_groups.new(name='mao_R')
for _i, _w in zip([367, 368, 369, 370, 371, 372, 373, 374, 375, 376, 377, 378, 379, 380, 381, 382, 439, 443, 444, 445, 446], [0.8846, 0.7925, 0.9817, 0.8951, 0.8732, 0.8246, 0.8248, 0.8083, 0.8243, 0.8972, 0.8766, 0.8302, 0.8559, 0.6982, 0.6631, 0.709, 0.0113, 0.157, 0.2105, 0.1849, 0.2361]): _vg.add([_i], _w, 'REPLACE')
_vg = ob_esfera.vertex_groups.new(name='pescoco')
for _i, _w in zip([4, 8, 12, 16, 20, 22, 23, 33, 42, 43, 44, 45, 46, 47, 48, 49, 50, 62, 63, 64, 65, 66, 105, 106, 107, 108, 110, 112, 166, 238, 242, 246, 250, 254, 256, 257, 267, 276, 277, 278, 279, 280, 281, 282, 283, 284, 296, 297, 298, 299, 300, 341, 343, 344, 345, 346, 406, 410, 411, 412, 417, 418, 419, 420, 423, 438], [0.2171, 0.1851, 0.1185, 0.05889, 0.144, 0.01861, 0.005239, 0.002782, 0.04377, 0.0435, 0.006564, 0.005776, 0.0113, 0.735, 0.5969, 0.3039, 0.5522, 0.1433, 0.1237, 0.08451, 0.06012, 0.09299, 0.0903, 0.07963, 0.04119, 0.09985, 0.003902, 0.02208, 0.03345, 0.2164, 0.1856, 0.1304, 0.07016, 0.1177, 0.01932, 0.008897, 0.003602, 0.04398, 0.04493, 0.008111, 0.007088, 0.006165, 0.7305, 0.5804, 0.2569, 0.5125, 0.1431, 0.125, 0.09017, 0.06419, 0.07948, 0.07541, 0.05396, 0.02943, 0.009561, 0.05867, 0.1797, 0.1334, 0.01894, 9.295e-05, 0.03039, 0.7718, 0.677, 0.1158, 0.005678, 0.03645]): _vg.add([_i], _w, 'REPLACE')
_vg = ob_esfera.vertex_groups.new(name='cabeca')
for _i, _w in zip([0, 1, 2, 3, 4, 5, 6, 7, 8, 9, 10, 11, 12, 13, 14, 15, 16, 17, 18, 19, 20, 21, 27, 28, 29, 30, 31, 32, 33, 34, 35, 36, 37, 38, 39, 40, 41, 42, 43, 44, 45, 46, 47, 48, 49, 50, 51, 52, 53, 54, 55, 56, 57, 58, 59, 60, 61, 62, 63, 64, 65, 66, 105, 106, 107, 108, 111, 112, 166, 234, 235, 236, 237, 238, 239, 240, 241, 242, 243, 244, 245, 246, 247, 248, 249, 250, 251, 252, 253, 254, 255, 261, 262, 263, 264, 265, 266, 267, 268, 269, 270, 271, 272, 273, 274, 275, 276, 277, 278, 279, 280, 281, 282, 283, 284, 285, 286, 287, 288, 289, 290, 291, 292, 293, 294, 295, 296, 297, 298, 299, 300, 339, 340, 341, 342, 345, 346, 404, 405, 406, 407, 408, 409, 410, 413, 414, 415, 416, 417, 418, 419, 420, 438], [0.9898, 0.9971, 0.9897, 0.9942, 0.7172, 0.9966, 0.9871, 0.9924, 0.6851, 0.9964, 0.9875, 0.9913, 0.6586, 0.9967, 0.9887, 0.9925, 0.6189, 0.997, 0.9881, 0.9942, 0.6806, 0.9877, 0.9907, 0.9881, 0.9871, 0.9884, 0.9906, 0.9638, 0.9518, 0.9584, 0.9518, 0.9623, 0.9844, 0.9795, 0.9762, 0.9801, 0.9841, 0.9328, 0.9155, 0.9335, 0.9067, 0.9273, 0.1518, 0.1611, 0.1554, 0.09966, 0.9904, 0.9897, 0.99, 0.9899, 0.9899, 0.9899, 0.9899, 0.9899, 0.9899, 0.9899, 0.9899, 0.8062, 0.7786, 0.7625, 0.7515, 0.7838, 0.0353, 0.00315, 0.1128, 0.06924, 0.01014, 0.00147, 0.9134, 0.989, 0.997, 0.9889, 0.9939, 0.7099, 0.9965, 0.986, 0.9919, 0.6637, 0.9963, 0.9865, 0.9906, 0.6016, 0.9965, 0.9877, 0.992, 0.606, 0.997, 0.9872, 0.994, 0.6808, 0.9868, 0.9903, 0.9873, 0.9859, 0.9877, 0.9903, 0.9623, 0.9482, 0.955, 0.9492, 0.9615, 0.9838, 0.9781, 0.9745, 0.9789, 0.9836, 0.9304, 0.9091, 0.9281, 0.9021, 0.9261, 0.1476, 0.1475, 0.1231, 0.09801, 0.9896, 0.9889, 0.9892, 0.9891, 0.9891, 0.9891, 0.9891, 0.9891, 0.9891, 0.9891, 0.9891, 0.8002, 0.7624, 0.7353, 0.7385, 0.7821, 0.9874, 0.993, 0.8658, 0.9543, 0.09688, 0.02478, 0.9974, 0.9956, 0.7882, 0.9976, 0.9972, 0.9957, 0.785, 0.9913, 0.9707, 0.9694, 0.9873, 0.9466, 0.1453, 0.1145, 0.8588, 0.9038]): _vg.add([_i], _w, 'REPLACE')
_vg = ob_esfera.vertex_groups.new(name='coxa_L')
for _i, _w in zip([22, 23, 24, 25, 26, 67, 68, 69, 70, 72, 73, 74, 75, 76, 77, 78, 79, 145, 146, 147, 175, 176, 177, 178, 179, 180, 181, 182, 183, 184, 185, 186, 187, 188, 189, 190, 191, 192, 193, 194, 195, 196, 197, 198, 199, 200, 201, 202, 203, 204, 205, 206, 207, 208, 209, 210, 211, 212, 213, 214, 215, 216, 217, 218, 219, 220, 221, 222, 223, 224, 225, 226, 227, 228, 229, 230, 231, 232, 233, 260, 411, 412, 423, 424, 425, 426], [0.1211, 0.3397, 0.6898, 0.7045, 0.3055, 0.02838, 0.06914, 0.07406, 0.0605, 0.1257, 0.4675, 0.6275, 0.09724, 0.2623, 0.3818, 0.4743, 0.3777, 0.6897, 0.01927, 0.01018, 0.6313, 0.6331, 0.7173, 0.9066, 0.8089, 0.7871, 0.9266, 0.9305, 0.7788, 0.7063, 0.9744, 0.9148, 0.9606, 0.9323, 0.8072, 0.959, 0.9587, 0.8722, 0.8512, 0.9794, 0.9717, 0.9518, 0.9483, 0.8814, 0.8729, 0.9726, 0.9667, 0.9501, 0.9504, 0.8509, 0.8535, 0.9185, 0.8868, 0.9181, 0.9106, 0.8241, 0.8319, 0.8824, 0.8422, 0.8935, 0.8804, 0.7901, 0.8082, 0.8333, 0.7902, 0.858, 0.8377, 0.1554, 0.1764, 0.08171, 0.1179, 0.09957, 0.08668, 0.06859, 0.06125, 0.07105, 0.07159, 0.1401, 0.1362, 0.009484, 0.01426, 0.101, 0.01089, 0.1074, 0.00168, 0.02092]): _vg.add([_i], _w, 'REPLACE')
_vg = ob_esfera.vertex_groups.new(name='perna_L')
for _i, _w in zip([146, 147, 148, 149, 150, 151, 152, 154, 155, 160, 161, 162, 163, 164, 165, 192, 193, 198, 199, 202, 204, 205, 206, 207, 208, 209, 210, 211, 212, 213, 214, 215, 216, 217, 218, 219, 220, 221, 222, 223, 224, 225, 226, 227, 228, 229, 230, 231, 232, 233], [0.4401, 0.6681, 0.4903, 0.111, 0.2763, 0.3269, 0.02142, 0.2725, 0.02116, 0.2225, 0.2271, 0.1981, 0.00398, 0.00495, 0.004069, 0.01563, 0.01587, 0.03852, 0.03661, 0.006185, 0.1157, 0.111, 0.06897, 0.09964, 0.0635, 0.06963, 0.148, 0.139, 0.1019, 0.1425, 0.08592, 0.09866, 0.1861, 0.1674, 0.1465, 0.1926, 0.1175, 0.1386, 0.819, 0.8118, 0.8248, 0.8166, 0.7525, 0.804, 0.7793, 0.6255, 0.7702, 0.7786, 0.8255, 0.8445]): _vg.add([_i], _w, 'REPLACE')
_vg = ob_esfera.vertex_groups.new(name='pe_L')
for _i, _w in zip([146, 147, 148, 149, 150, 151, 152, 153, 154, 155, 156, 157, 158, 159, 160, 161, 162, 163, 164, 165, 224, 225, 226, 227, 228, 229, 230, 231, 232], [0.5251, 0.3017, 0.5058, 0.8839, 0.7037, 0.6567, 0.9626, 0.9851, 0.7115, 0.9619, 0.9802, 0.9747, 0.9867, 0.9795, 0.7658, 0.761, 0.7914, 0.9714, 0.9709, 0.9713, 0.09304, 0.06433, 0.1474, 0.1088, 0.1516, 0.3129, 0.1584, 0.1494, 0.01495]): _vg.add([_i], _w, 'REPLACE')
_vg = ob_esfera.vertex_groups.new(name='coxa_R')
for _i, _w in zip([26, 256, 257, 258, 259, 260, 301, 302, 303, 304, 306, 307, 308, 309, 310, 311, 312, 313, 344, 383, 384, 385, 411, 412, 424, 426, 447, 448, 449, 450, 451, 452, 453, 454, 455, 456, 457, 458, 459, 460, 461, 462, 463, 464, 465, 466, 467, 468, 469, 470, 471, 472, 473, 474, 475, 476, 477, 478, 479, 480, 481, 482, 483, 484, 485, 486, 487, 488, 489, 490, 491, 492, 493, 494, 495, 496, 497, 498, 499, 500, 501, 502, 503, 504, 505], [0.009209, 0.09685, 0.284, 0.6332, 0.6786, 0.2977, 0.007664, 0.05078, 0.057, 0.04584, 0.09368, 0.3025, 0.5114, 0.07306, 0.1963, 0.3179, 0.4082, 0.3352, 0.01287, 0.6987, 0.01048, 0.007421, 0.0008298, 0.09949, 0.1054, 0.0134, 0.5477, 0.5505, 0.6134, 0.9302, 0.8381, 0.6882, 0.8768, 0.9633, 0.6969, 0.6272, 0.9514, 0.8061, 0.9788, 0.9516, 0.714, 0.9266, 0.9828, 0.8199, 0.7943, 0.9668, 0.8954, 0.9706, 0.9677, 0.8346, 0.8223, 0.9591, 0.9037, 0.9651, 0.9665, 0.819, 0.8207, 0.8957, 0.8516, 0.9389, 0.9279, 0.7953, 0.8024, 0.8599, 0.8122, 0.9136, 0.9004, 0.7642, 0.7813, 0.8117, 0.7645, 0.8774, 0.8601, 0.1605, 0.1813, 0.08938, 0.1239, 0.09528, 0.08255, 0.07638, 0.05682, 0.06613, 0.07553, 0.1456, 0.1421]): _vg.add([_i], _w, 'REPLACE')
_vg = ob_esfera.vertex_groups.new(name='perna_R')
for _i, _w in zip([384, 385, 386, 387, 388, 389, 390, 392, 393, 395, 398, 399, 400, 464, 465, 470, 471, 473, 476, 477, 478, 479, 480, 481, 482, 483, 484, 485, 486, 487, 488, 489, 490, 491, 492, 493, 494, 495, 496, 497, 498, 499, 500, 501, 502, 503, 504, 505], [0.4458, 0.6934, 0.4871, 0.1095, 0.3154, 0.3361, 0.02962, 0.32, 0.02834, 0.003678, 0.2391, 0.2438, 0.2147, 0.03473, 0.03511, 0.05478, 0.05406, 0.01958, 0.1286, 0.1235, 0.08462, 0.1137, 0.04418, 0.05465, 0.1603, 0.1512, 0.1176, 0.1552, 0.06969, 0.08127, 0.1975, 0.1791, 0.1613, 0.2038, 0.1016, 0.1195, 0.8046, 0.7973, 0.8045, 0.8065, 0.766, 0.8195, 0.758, 0.6378, 0.79, 0.7785, 0.8124, 0.8297]): _vg.add([_i], _w, 'REPLACE')
_vg = ob_esfera.vertex_groups.new(name='pe_R')
for _i, _w in zip([384, 385, 386, 387, 388, 389, 390, 391, 392, 393, 394, 395, 396, 397, 398, 399, 400, 401, 402, 403, 494, 496, 497, 498, 499, 500, 501, 502, 503, 504], [0.5237, 0.2776, 0.5074, 0.8847, 0.6642, 0.6486, 0.9584, 0.9816, 0.662, 0.9583, 0.978, 0.9716, 0.9851, 0.9771, 0.7493, 0.7443, 0.7747, 0.9985, 0.9964, 0.9981, 0.01038, 0.1051, 0.06645, 0.138, 0.09716, 0.1645, 0.305, 0.1435, 0.1446, 0.02549]): _vg.add([_i], _w, 'REPLACE')
_vg = ob_esfera.vertex_groups.new(name='rabo1')
for _i, _w in zip([22, 23, 67, 68, 69, 70, 71, 72, 73, 74, 75, 76, 77, 78, 79, 145, 175, 176, 177, 180, 183, 184, 189, 192, 193, 198, 199, 256, 257, 258, 301, 302, 303, 304, 305, 306, 307, 308, 309, 310, 311, 312, 313, 383, 411, 421, 422, 423, 424, 425, 426, 447, 448, 449, 452, 455, 456, 458, 461, 464, 465, 470, 471], [0.113, 0.05556, 0.1101, 0.08811, 0.0701, 0.05514, 0.05217, 0.2167, 0.1123, 0.1024, 0.2839, 0.2628, 0.2094, 0.1927, 0.1349, 0.002597, 0.1181, 0.1321, 0.07406, 0.0537, 0.06964, 0.1011, 0.05, 0.01491, 0.03074, 0.0002887, 0.007471, 0.1297, 0.08989, 0.0251, 0.1159, 0.09839, 0.07782, 0.05893, 0.05161, 0.2432, 0.2412, 0.1699, 0.306, 0.3127, 0.2453, 0.2235, 0.1491, 0.005509, 0.135, 0.1147, 0.02996, 0.2068, 0.05691, 0.2731, 0.7454, 0.1583, 0.1649, 0.1039, 0.1019, 0.1039, 0.1315, 0.04553, 0.09341, 0.04798, 0.05843, 0.02761, 0.03705]): _vg.add([_i], _w, 'REPLACE')
_vg = ob_esfera.vertex_groups.new(name='rabo2')
for _i, _w in zip([22, 23, 67, 68, 69, 70, 71, 72, 73, 74, 75, 76, 77, 78, 80, 81, 82, 83, 175, 176, 180, 183, 184, 189, 193, 256, 257, 301, 302, 303, 304, 305, 306, 307, 308, 309, 310, 311, 312, 314, 315, 316, 411, 421, 422, 423, 425, 426, 427, 447, 448, 449, 452, 455, 456, 461, 464, 465, 471], [0.0668, 0.02648, 0.5089, 0.5898, 0.6822, 0.7811, 0.8659, 0.1251, 0.09098, 0.09395, 0.2242, 0.2349, 0.2238, 0.1292, 0.05601, 0.06899, 0.05116, 0.0009816, 0.1156, 0.09283, 0.03849, 0.06034, 0.07115, 0.03316, 0.007764, 0.06799, 0.03227, 0.5173, 0.6004, 0.693, 0.7911, 0.8729, 0.1267, 0.09937, 0.1072, 0.2263, 0.2402, 0.2317, 0.1364, 0.05409, 0.0674, 0.04947, 0.0799, 0.4855, 0.9102, 0.1247, 0.2073, 0.08371, 0.02966, 0.1274, 0.1026, 0.008848, 0.05693, 0.07337, 0.08167, 0.05413, 0.01224, 0.02223, 0.003515]): _vg.add([_i], _w, 'REPLACE')
_vg = ob_esfera.vertex_groups.new(name='rabo3')
for _i, _w in zip([22, 67, 68, 69, 70, 71, 72, 75, 76, 77, 80, 81, 82, 83, 84, 100, 101, 102, 256, 301, 302, 303, 304, 305, 306, 307, 309, 310, 311, 314, 315, 316, 317, 318, 335, 336, 411, 421, 423, 425, 427, 428], [0.0009692, 0.2128, 0.1734, 0.1211, 0.07003, 0.02255, 0.0456, 0.08723, 0.06329, 0.02708, 0.864, 0.7797, 0.7099, 0.5717, 0.5126, 0.001391, 0.008133, 0.002289, 0.0006054, 0.2101, 0.1705, 0.1184, 0.06741, 0.01875, 0.04415, 0.001158, 0.08559, 0.06233, 0.02682, 0.8706, 0.7869, 0.7154, 0.5718, 0.5123, 0.006062, 0.00042, 0.01621, 0.2197, 0.053, 0.09015, 0.912, 0.4997]): _vg.add([_i], _w, 'REPLACE')
_vg = ob_esfera.vertex_groups.new(name='rabo4')
for _i, _w in zip([80, 81, 82, 83, 84, 85, 86, 87, 88, 89, 90, 91, 92, 93, 94, 95, 96, 97, 98, 99, 100, 101, 102, 103, 104, 314, 315, 316, 317, 318, 319, 320, 321, 322, 323, 324, 325, 326, 327, 328, 329, 330, 331, 332, 333, 334, 335, 336, 337, 338, 427, 428, 429, 430, 431, 432, 433, 434, 435, 436, 437], [0.05401, 0.1276, 0.2255, 0.3979, 0.4712, 0.9775, 0.9899, 0.9974, 0.9735, 0.9873, 0.9969, 0.9752, 0.9875, 0.9969, 0.9809, 0.9905, 0.9975, 0.9879, 0.9945, 0.9982, 0.9719, 0.968, 0.9712, 0.9781, 0.9858, 0.05101, 0.1236, 0.2225, 0.3996, 0.4724, 0.9785, 0.9905, 0.9976, 0.9746, 0.9881, 0.9972, 0.9763, 0.9883, 0.9972, 0.9818, 0.9912, 0.9977, 0.9885, 0.9949, 0.9983, 0.973, 0.9692, 0.9724, 0.979, 0.9863, 0.003937, 0.4886, 0.9986, 0.9827, 0.9925, 0.9979, 0.9914, 0.9965, 0.9986, 0.9777, 0.9894]): _vg.add([_i], _w, 'REPLACE')
_vg = ob_esfera.vertex_groups.new(name='olhoEC')
for _i, _w in zip([37, 38, 85, 86, 87, 88, 89, 90, 91, 92, 93, 94, 95, 96, 97, 98, 99, 100, 101, 102, 103, 104, 271, 272, 319, 320, 321, 322, 323, 324, 325, 326, 327, 328, 329, 330, 331, 332, 333, 334, 335, 336, 337, 338, 405, 414, 416, 430, 431, 432, 433, 434, 435, 436, 437], [0.0, 0.0, 0.0, 0.0, 0.0, 0.0, 0.0, 0.0, 0.0, 0.0, 0.0, 0.0, 0.0, 0.0, 0.0, 0.0, 0.0, 0.0, 0.0, 0.0, 0.0, 0.0, 0.0, 0.0, 0.0, 0.0, 0.0, 0.0, 0.0, 0.0, 0.0, 0.0, 0.0, 0.0, 0.0, 0.0, 0.0, 0.0, 0.0, 0.0, 0.0, 0.0, 0.0, 0.0, 0.05667, 0.0, 0.0, 0.0, 0.0, 0.0, 0.0, 0.0, 0.0, 0.0, 0.0]): _vg.add([_i], _w, 'REPLACE')
_vg = ob_esfera.vertex_groups.new(name='olhoEB')
_vg = ob_esfera.vertex_groups.new(name='olhoDB')
_vg = ob_esfera.vertex_groups.new(name='olhoDC')
_vg = ob_esfera.vertex_groups.new(name='corpo1')
_vg = ob_esfera.vertex_groups.new(name='corpo2')
_vg = ob_esfera.vertex_groups.new(name='Bone.001_L')
_vg = ob_esfera.vertex_groups.new(name='Bone.001_L.001')
_vg = ob_esfera.vertex_groups.new(name='Bone.001_R')
_vg = ob_esfera.vertex_groups.new(name='Bone.001_R.001')
_vg = ob_esfera.vertex_groups.new(name='corpo3')
_vg = ob_esfera.vertex_groups.new(name='Bone_L')
for _i, _w in zip([175, 176, 177, 178, 179, 180, 181, 182, 183, 184, 185, 186, 187, 188, 189, 190, 191, 192, 193, 194, 195, 196, 197, 198, 199, 200, 201, 202, 203, 204, 205, 206, 207, 208, 209, 210, 211, 212, 213, 214, 215, 216, 217, 219, 220, 221, 447, 448, 449, 450, 451, 456, 458, 460, 467, 469, 475], [0.9015, 0.5309, 0.6199, 0.3864, 0.1954, 0.6362, 0.815, 0.3715, 0.9554, 0.8875, 0.9892, 0.7793, 0.8564, 0.7834, 0.7253, 0.8008, 0.8441, 0.9187, 0.8991, 0.9742, 0.948, 0.8888, 0.8716, 0.8364, 0.8317, 0.9191, 0.8952, 0.8846, 0.8716, 0.1585, 0.1764, 0.07883, 0.1909, 0.6404, 0.5162, 0.09364, 0.1081, 0.02006, 0.1068, 0.3637, 0.3351, 0.05104, 0.06089, 0.05647, 0.1485, 0.1606, 0.04312, 0.0, 0.0, 0.0, 0.0, 0.0, 0.0, 0.0, 0.0, 0.0, 0.0]): _vg.add([_i], _w, 'REPLACE')
_vg = ob_esfera.vertex_groups.new(name='Bone_R')
for _i, _w in zip([175, 176, 177, 178, 179, 184, 186, 188, 195, 197, 203, 447, 448, 449, 450, 451, 452, 453, 454, 455, 456, 457, 458, 459, 460, 461, 462, 463, 464, 465, 466, 467, 468, 469, 470, 471, 472, 473, 474, 475, 476, 477, 478, 479, 480, 481, 482, 483, 484, 485, 486, 487, 488, 489, 491, 492, 493], [0.04312, 0.0, 0.0, 0.0, 0.0, 0.0, 0.0, 0.0, 0.0, 0.0, 0.0, 0.9015, 0.5309, 0.6199, 0.3864, 0.1954, 0.6362, 0.815, 0.3715, 0.9554, 0.8875, 0.9892, 0.7793, 0.8564, 0.7834, 0.7253, 0.8008, 0.8441, 0.9187, 0.8991, 0.9742, 0.948, 0.8888, 0.8716, 0.8364, 0.8317, 0.9191, 0.8952, 0.8846, 0.8716, 0.1585, 0.1764, 0.07883, 0.1909, 0.6404, 0.5162, 0.09364, 0.1081, 0.02006, 0.1068, 0.3637, 0.3351, 0.05104, 0.06089, 0.05647, 0.1485, 0.1606]): _vg.add([_i], _w, 'REPLACE')
_vg = ob_esfera.vertex_groups.new(name='rabo')
_vg = ob_esfera.vertex_groups.new(name='rabo.001')
_vg = ob_esfera.vertex_groups.new(name='rabo.002')
_vg = ob_esfera.vertex_groups.new(name='Bone_L.001')
for _i, _w in zip([192, 193, 195, 196, 197, 198, 199, 200, 201, 202, 203, 204, 205, 206, 207, 208, 209, 210, 211, 212, 213, 214, 215, 216, 217, 218, 219, 220, 221, 222, 223, 224, 225, 226, 227, 228, 229, 230, 231, 232, 233], [0.07321, 0.08125, 0.02262, 0.05238, 0.04328, 0.1581, 0.1582, 0.07977, 0.0976, 0.07183, 0.07599, 0.8382, 0.8189, 0.9201, 0.805, 0.3192, 0.401, 0.9018, 0.8858, 0.9628, 0.8854, 0.6248, 0.6473, 0.9424, 0.9307, 0.9776, 0.9303, 0.8374, 0.8199, 0.931, 0.9374, 0.9328, 0.8101, 0.8131, 0.7551, 0.8553, 0.4544, 0.4727, 0.4882, 0.8554, 0.8768]): _vg.add([_i], _w, 'REPLACE')
_vg = ob_esfera.vertex_groups.new(name='Bone_R.001')
for _i, _w in zip([464, 465, 467, 468, 469, 470, 471, 472, 473, 474, 475, 476, 477, 478, 479, 480, 481, 482, 483, 484, 485, 486, 487, 488, 489, 490, 491, 492, 493, 494, 495, 496, 497, 498, 499, 500, 501, 502, 503, 504, 505], [0.07321, 0.08125, 0.02262, 0.05238, 0.04328, 0.1581, 0.1582, 0.07977, 0.0976, 0.07183, 0.07599, 0.8382, 0.8189, 0.9201, 0.805, 0.3192, 0.401, 0.9018, 0.8858, 0.9628, 0.8854, 0.6248, 0.6473, 0.9424, 0.9307, 0.9776, 0.9303, 0.8374, 0.8199, 0.931, 0.9374, 0.9328, 0.8101, 0.8131, 0.7551, 0.8553, 0.4544, 0.4727, 0.4882, 0.8554, 0.8768]): _vg.add([_i], _w, 'REPLACE')
_vg = ob_esfera.vertex_groups.new(name='Bone')
for _i, _w in zip([180, 452], [0.01069, 0.01069]): _vg.add([_i], _w, 'REPLACE')
_vg = ob_esfera.vertex_groups.new(name='Bone.001')
for _i, _w in zip([177, 178, 179, 182, 187, 188, 191, 449, 450, 451, 454, 459, 460, 463], [0.0, 0.08801, 0.2375, 0.1699, 0.01693, 0.0282, 0.09301, 0.0, 0.08801, 0.2375, 0.1699, 0.01693, 0.0282, 0.09301]): _vg.add([_i], _w, 'REPLACE')
_vg = ob_esfera.vertex_groups.new(name='Bone.002')
for _i, _w in zip([178, 179, 450, 451], [0.01438, 0.03052, 0.01438, 0.03052]): _vg.add([_i], _w, 'REPLACE')
_vg = ob_esfera.vertex_groups.new(name='Bone.003')
_vg = ob_esfera.vertex_groups.new(name='Bone.004')
_vg = ob_esfera.vertex_groups.new(name='Bone.005')
_vg = ob_esfera.vertex_groups.new(name='Bone.002_L')
for _i, _w in zip([178, 179, 182, 187, 188, 191, 194, 196, 200, 202, 204, 206, 210, 216], [0.0, 0.0, 0.0, 0.0, 0.01307, 0.0, 0.0, 0.0, 0.0, 0.0, 0.0, 0.0, 0.0, 0.0]): _vg.add([_i], _w, 'REPLACE')
_vg = ob_esfera.vertex_groups.new(name='Bone.002_L.001')
_vg = ob_esfera.vertex_groups.new(name='Bone.002_L.002')
_vg = ob_esfera.vertex_groups.new(name='Bone.002_R')
for _i, _w in zip([450, 451, 454, 459, 460, 463, 466, 468, 472, 474, 476, 478, 482, 488], [0.0, 0.0, 0.0, 0.0, 0.01307, 0.0, 0.0, 0.0, 0.0, 0.0, 0.0, 0.0, 0.0, 0.0]): _vg.add([_i], _w, 'REPLACE')
_vg = ob_esfera.vertex_groups.new(name='Bone.002_R.001')
_vg = ob_esfera.vertex_groups.new(name='Bone.002_R.002')
_vg = ob_esfera.vertex_groups.new(name='Bone_L.002')
for _i, _w in zip([222, 223, 224, 225, 226, 227, 228, 229, 230, 231, 232, 233], [0.06516, 0.05689, 0.06599, 0.1847, 0.1821, 0.2384, 0.1438, 0.5431, 0.5233, 0.5088, 0.1405, 0.1202]): _vg.add([_i], _w, 'REPLACE')
_vg = ob_esfera.vertex_groups.new(name='Bone_R.002')
for _i, _w in zip([494, 495, 496, 497, 498, 499, 500, 501, 502, 503, 504, 505], [0.06516, 0.05689, 0.06599, 0.1847, 0.1821, 0.2384, 0.1438, 0.5431, 0.5233, 0.5088, 0.1405, 0.1202]): _vg.add([_i], _w, 'REPLACE')
_vg = ob_esfera.vertex_groups.new(name='Bone.006')
for _i, _w in zip([175, 176, 180, 181, 183, 184, 189, 190, 447, 448, 452, 453, 455, 456, 461, 462], [0.0136, 0.02867, 0.0, 0.0, 0.0, 0.0, 0.0, 0.0, 0.0136, 0.02867, 0.0, 0.0, 0.0, 0.0, 0.0, 0.0]): _vg.add([_i], _w, 'REPLACE')
_vg = ob_esfera.vertex_groups.new(name='Bone.007')
_vg = ob_esfera.vertex_groups.new(name='Bone.008')
_m = ob_esfera.modifiers.new('Armação', 'ARMATURE')
_m.object = ob_esqueleto
ob_lamp.location = (4.076, 1.005, 5.904)
ob_lamp.rotation_euler = (0.6503, 0.05522, 1.866)
ob_lamp.lock_rotations_4d = False
ob_lamp.empty_display_type = 'ARROWS'
ob_lamp.color = (0.0, 0.0, 0.0, 0.0)
ob_lamp.lineart.crease_threshold = 0.0
ob_camera.location = (7.481, -6.508, 5.344)
ob_camera.rotation_euler = (1.109, 0.01082, 0.8149)
ob_camera.lock_rotations_4d = False
ob_camera.empty_display_type = 'ARROWS'
ob_camera.color = (0.0, 0.0, 0.0, 0.0)
ob_camera.display_type = 'WIRE'
ob_camera.lineart.crease_threshold = 0.0

# ---- collection membership
col_collection_1.objects.link(ob_lamp_003)
col_collection_1.objects.link(ob_lamp_002)
col_collection_1.objects.link(ob_lamp_001)
col_collection_1.objects.link(ob_esqueleto)
col_collection_1.objects.link(ob_plano)
col_collection_1.objects.link(ob_esfera_001)
col_collection_1.objects.link(ob_esfera)
col_collection_1.objects.link(ob_lamp)
col_collection_1.objects.link(ob_camera)

# ---- scene / render settings (as saved in the file)
scene.camera = ob_camera
scene.frame_start = 1; scene.frame_end = 13; scene.frame_set(14)
scene.render.engine = 'BLENDER_EEVEE_NEXT'
scene.render.resolution_percentage = 50
scene.render.dither_intensity = 0.0
scene.render.use_freestyle = True
scene.cycles.use_denoising = False
scene.cycles.samples = 10
scene.cycles.sampling_pattern = 'TABULATED_SOBOL'
scene.cycles.light_sampling_threshold = 0.0
scene.cycles.use_adaptive_sampling = False
scene.cycles.use_light_tree = False
scene.cycles.blur_glossy = 0.0
scene.cycles.volume_bounces = 1
scene.cycles.pixel_filter_type = 'GAUSSIAN'
scene.cycles.sample_clamp_indirect = 0.0
scene.view_settings.view_transform = 'Standard'
bpy.context.view_layer.update()
